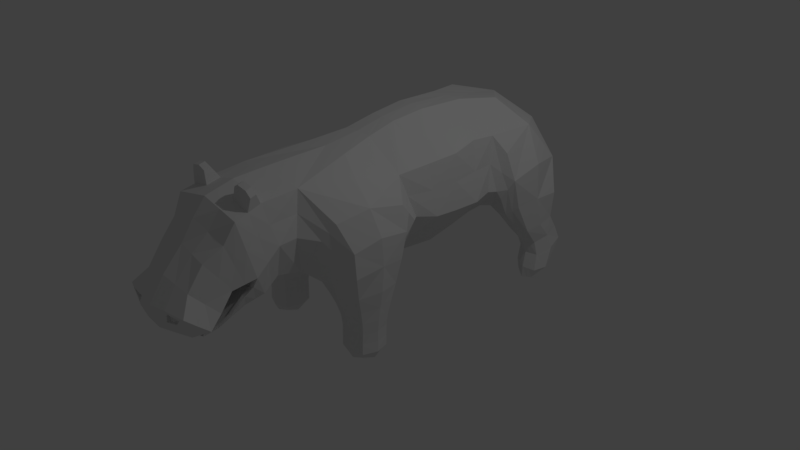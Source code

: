 # Source: kaba.blend  (saved by Blender 2.79.0; exported with 4.5.12 LTS)
import bpy
from mathutils import Matrix  # noqa: F401  (used for matrix-valued properties, if any)

bpy.ops.wm.read_factory_settings(use_empty=True)
scene = bpy.context.scene
scene.name = 'Scene'

# ---- collections
col_collection_1 = bpy.data.collections.new('Collection 1'); scene.collection.children.link(col_collection_1)

# ---- materials (node trees are filled in below, after node groups)
mat_material = bpy.data.materials.new('Material')
mat_material.alpha_threshold = 0.0
mat_material.use_transparent_shadow = False
mat_material.roughness = 0.5
mat_material.specular_intensity = 0.08947
mat_material.line_color = (0.0, 0.0, 0.0, 1.0)

# ---- material node trees

# ---- world
world_world = bpy.data.worlds.new('World'); scene.world = world_world
world_world.color = (0.05088, 0.05088, 0.05088)
world_world.use_sun_shadow = False
world_world.sun_shadow_jitter_overblur = 0.0
world_world.cycles.sampling_method = 'MANUAL'

# ---- cameras
cam_camera = bpy.data.cameras.new('Camera')
cam_camera.clip_end = 100.0
cam_camera.lens = 35.0
cam_camera.sensor_width = 32.0
cam_camera.sensor_height = 18.0
cam_camera.ortho_scale = 7.314
cam_camera.dof.focus_distance = 0.0
cam_camera.dof.aperture_fstop = 128.0

# ---- lights
light_lamp = bpy.data.lights.new('Lamp', 'POINT')
light_lamp.transmission_factor = 0.0
light_lamp.cutoff_distance = 30.0
light_lamp.energy = 100.0
light_lamp.shadow_buffer_clip_start = 1.001
light_lamp.shadow_soft_size = 0.1
light_lamp.shadow_maximum_resolution = 0.006
light_lamp.use_absolute_resolution = True

# ---- meshes
me_cube = bpy.data.meshes.new('Cube')
me_cube.from_pydata([(0.7131, 2.211, -0.1042), (0.9161, 1.98, -0.1705), (0.9561, 2.475, -0.00069), (1.146, 2.223, -0.08172), (0.9501, 2.116, -0.7717), (0.7427, -0.748, -0.8116), (0.3079, -0.6082, 1.639), (0.7367, -1.324, 0.927), (0.9358, -0.788, 1.224), (0.8919, -0.05882, 0.8211), (0.629, -1.802, 1.006), (0.9536, 2.467, 0.4038), (1.111, 1.988, 0.5209), (0.8829, 1.624, 0.333), (0.6041, 2.059, 0.1961), (0.5109, -0.7488, -0.3928), (0.7407, -0.9875, -0.3832), (0.9732, -0.7275, -0.3819), (0.754, -0.495, -0.3915), (0.5104, -0.7548, -0.6702), (0.7431, -0.9951, -0.6646), (0.9769, -0.736, -0.6701), (0.7462, -0.4968, -0.6757), (0.9612, 2.514, -0.4484), (1.2, 2.164, -0.5314), (0.9589, 1.964, -0.5465), (0.7135, 2.251, -0.4999), (0.1691, 2.672, 0.9449), (0.8295, 2.053, 1.471), (0.8651, 1.437, 0.7146), (0.1289, 2.064, 0.2418), (0.1887, 0.2527, 1.789), (0.8637, 0.3531, 0.7224), (0.2245, 1.372, 1.821), (0.8921, 1.037, 0.7054), (0.3668, -0.773, 0.171), (0.7648, -1.218, 0.3556), (1.058, -0.7007, 0.5092), (0.7428, -0.2731, 0.2779), (0.4382, -0.7478, -0.1021), (0.7391, -1.054, -0.07893), (1.002, -0.7136, -0.05866), (0.7471, -0.434, -0.08387), (0.5113, -2.242, 0.542), (0.5077, -2.575, 0.3011), (0.781, -1.244, 0.6256), (0.2915, -0.8541, 0.2838), (0.7704, 2.186, -0.6884), (0.5845, -1.543, 0.9917), (0.5705, -0.7559, -0.7762), (0.9215, -0.7424, -0.7762), (0.206, -0.145, 1.703), (0.7461, -0.9368, -0.772), (0.8631, -1.212, 1.141), (0.7453, -0.5612, -0.7804), (0.6627, -0.7594, 1.485), (1.065, -0.7352, 0.8836), (0.9363, -0.2932, 1.108), (0.791, 0.06452, 0.7876), (0.8207, -0.1405, 0.5435), (0.9518, 2.33, -0.7066), (1.136, 2.111, -0.7205), (0.9542, 1.964, -0.7031), (0.4482, -2.7, 0.2407), (0.7753, 2.398, -0.03432), (0.9499, 2.397, 0.1611), (1.12, 2.407, -0.01911), (0.9652, 2.551, -0.1844), (1.125, 2.069, 0.1174), (1.08, 2.031, -0.1543), (1.189, 2.265, -0.264), (0.8997, 1.816, 0.02204), (0.7695, 2.048, -0.1529), (0.9487, 2.022, -0.3423), (0.6808, 2.1, 0.03648), (0.7178, 2.288, -0.2687), (0.4235, -1.712, 0.5292), (0.4967, -1.913, 1.495), (0.6513, -2.125, 0.7491), (0.6943, 2.368, 0.2662), (0.7424, 2.6, 0.6942), (1.119, 2.329, 0.5141), (1.076, 1.992, 1.004), (1.041, 1.69, 0.4597), (0.8886, 1.497, 0.6022), (0.6886, 1.749, 0.2136), (0.4317, 2.06, 0.2923), (0.5739, -0.5616, -0.3945), (0.5099, -0.7514, -0.5301), (0.5679, -0.9333, -0.3883), (0.4939, -0.7477, -0.2521), (0.738, -0.9891, -0.5235), (0.9168, -0.9186, -0.3801), (0.7422, -1.004, -0.2371), (0.9704, -0.7291, -0.5274), (0.9254, -0.5484, -0.3864), (0.9877, -0.7267, -0.2277), (0.7474, -0.4943, -0.5339), (0.7572, -0.481, -0.2426), (0.5713, -0.5664, -0.6743), (0.5706, -0.9411, -0.666), (0.9135, -0.923, -0.666), (0.9235, -0.5536, -0.6743), (0.7751, 2.446, -0.4678), (1.143, 2.399, -0.4797), (1.14, 1.995, -0.5523), (0.7782, 2.073, -0.5192), (0.5116, 2.515, 1.384), (0.3841, 1.881, 1.764), (0.9091, 1.551, 1.224), (0.8233, 1.317, 0.7293), (0.452, 1.603, 0.3291), (0.7387, 0.3101, 1.381), (0.2076, 0.725, 1.839), (0.3343, 0.277, 0.1016), (0.8874, 0.6678, 0.7134), (0.71, 1.128, 1.459), (0.3638, 1.147, 0.1659), (0.4421, -0.401, 0.02705), (0.3822, -0.7543, 0.04168), (0.4718, -1.144, 0.243), (0.7414, -1.136, 0.1136), (1.035, -1.087, 0.4691), (1.039, -0.7098, 0.1715), (1.0, -0.3689, 0.4628), (0.7368, -0.3626, 0.07742), (0.5151, -0.5141, -0.1125), (0.5149, -0.9815, -0.09552), (0.9428, -0.9587, -0.06303), (0.9553, -0.4972, -0.06511), (0.4502, -2.17, 0.358), (0.4024, -2.613, 0.9961), (0.5226, -2.443, 0.3828), (0.398, -2.53, 0.1725), (0.4718, -2.982, 0.5099), (0.6158, -0.6145, -0.7518), (0.6165, -0.8927, -0.7456), (0.8714, -0.8798, -0.7456), (0.8758, -0.6045, -0.7518), (0.818, 2.327, -0.6386), (1.088, 2.271, -0.6599), (1.091, 2.0, -0.6737), (0.8196, 2.053, -0.6508), (0.7784, 2.48, -0.2082), (1.146, 2.478, -0.2028), (1.114, 2.053, -0.337), (0.7807, 2.115, -0.3154), (0.752, 2.315, 0.1003), (1.109, 2.301, 0.1653), (1.074, 1.871, 0.06495), (0.7409, 1.897, 0.005258), (0.7316, 1.457, 1.44), (0.3499, 1.478, 0.2345), (0.4758, 2.47, 0.4081), (0.9662, 2.433, 0.9647), (1.043, 1.574, 0.8752), (0.5922, 1.65, 0.3608), (0.5612, -0.549, -0.2512), (0.5561, -0.9446, -0.2469), (0.9292, -0.9304, -0.2286), (0.9427, -0.5397, -0.2328), (0.3127, -0.2325, 0.09514), (0.4082, -1.382, 0.4409), (1.026, -1.104, 0.7966), (1.009, -0.2985, 0.7948), (0.3528, -2.655, 0.1582), (0.4042, -2.98, 0.4292), (0.5078, -1.956, 0.4356), (0.5278, -2.261, 1.408), (0.7857, 0.7298, 1.414), (0.3928, 0.7113, 0.1006), (0.5149, -1.445, 1.531), (0.5718, -0.5636, -0.5337), (0.5682, -0.9366, -0.5259), (0.9098, -0.9177, -0.5238), (0.9209, -0.5489, -0.5316), (0.7188, -0.1475, 1.368), (0.4632, -0.4638, -0.03739), (0.4747, -1.046, 0.06734), (0.971, -1.012, 0.1572), (0.9691, -0.4341, 0.1543), (0.4204, -2.392, 0.245), (0.3973, -2.813, 0.7242), (0.4558, -2.827, 0.2806), (0.5137, -2.382, 0.6624), (0.5252, -2.555, 0.4542), (0.5691, -2.702, 0.3362), (0.4842, -2.395, 1.164), (0.5612, -2.243, 0.7096), (0.4656, -1.834, 0.4824), (0.5123, -2.087, 1.451), (0.6402, -1.964, 0.8776), (0.9982, 2.005, -0.1624), (1.038, 2.441, -0.009898), (1.043, 2.114, -0.7461), (0.8321, -0.7452, -0.7939), (0.7999, -1.268, 1.034), (0.9141, -0.176, 0.9643), (0.5628, -1.857, 1.25), (1.036, 2.398, 0.4589), (0.9621, 1.657, 0.3963), (0.8287, -0.953, -0.3817), (0.8397, -0.5217, -0.3889), (0.8283, -0.9591, -0.6653), (0.8348, -0.5252, -0.675), (1.052, 2.456, -0.464), (1.049, 1.979, -0.5494), (0.3404, 2.593, 1.164), (0.8871, 1.494, 0.9692), (0.8012, 0.3316, 1.052), (0.8011, 1.083, 1.082), (0.8999, -1.152, 0.4124), (0.8715, -0.321, 0.3703), (0.8409, -1.006, -0.07098), (0.8512, -0.4656, -0.07449), (0.501, -2.493, 0.8285), (0.5895, -2.841, 0.4363), (0.9034, -1.174, 0.7111), (0.5497, -1.494, 1.261), (0.8088, -0.9083, -0.7588), (0.8106, -0.5828, -0.7661), (0.7549, -0.04148, 1.078), (0.9148, -0.2195, 0.6692), (1.02, 2.3, -0.6832), (1.023, 1.982, -0.6884), (0.4505, -2.922, 0.3323), (1.029, 2.349, 0.1632), (1.056, 2.514, -0.1936), (0.9869, 1.843, 0.04349), (1.031, 2.038, -0.3396), (0.8543, 2.516, 0.8294), (0.9658, 1.536, 0.7387), (0.8239, -0.9534, -0.5237), (0.8357, -0.967, -0.2329), (0.8341, -0.5216, -0.5328), (0.8499, -0.5103, -0.2377), (0.7774, 1.387, 1.084), (0.8365, 0.6988, 1.064), (0.8562, -1.074, 0.1354), (0.8529, -0.3984, 0.1158), (0.4849, -2.682, 0.5912), (0.5896, -2.193, 1.079), (0.5453, -2.326, 0.9343), (0.5762, -2.025, 1.164), (0.2386, -2.88, 0.2578), (0.2483, -1.91, 1.559), (0.2012, -2.608, 1.041), (0.2616, -3.005, 0.5043), (0.2575, -1.493, 1.585), (0.28, -3.024, 0.4256), (0.2639, -2.267, 1.47), (0.1987, -2.836, 0.7668), (0.2421, -2.417, 1.245), (0.2561, -2.088, 1.514), (0.255, -2.976, 0.3179), (0.29, -2.003, 1.695), (0.3678, -2.013, 1.741), (0.4895, -2.005, 1.711), (0.5371, -1.987, 1.635), (0.5459, -2.064, 1.615), (0.4983, -2.083, 1.69), (0.3688, -2.092, 1.72), (0.2909, -2.082, 1.674), (0.2276, -3.01, 0.5324), (0.5328, -2.968, 0.5402), (0.4182, -2.979, 0.4008), (0.2567, -3.03, 0.396), (0.254, -2.966, 0.5024), (0.4641, -2.943, 0.508), (0.3966, -2.942, 0.4273), (0.2724, -2.985, 0.4238), (0.5648, -2.125, 0.6784), (0.5627, -2.246, 0.5349), (0.5577, -2.586, 0.295), (0.586, -2.125, 0.734), (0.5737, -2.445, 0.3822), (0.4839, -2.74, 0.2174), (0.607, -2.156, 0.6342), (0.479, -2.063, 0.3968), (0.545, -2.166, 0.6156), (0.4974, -2.217, 0.5158), (0.5088, -2.418, 0.3567), (0.4938, -2.549, 0.2749), (0.4344, -2.659, 0.2145), (0.2503, -2.922, 0.2398), (0.4827, -2.866, 0.2638), (0.5615, -2.388, 0.6609), (0.6064, -2.257, 0.705), (0.5725, -2.55, 0.4583), (0.6205, -2.714, 0.3325), (0.2388, -2.9, 0.2938), (0.456, -2.848, 0.3166), (0.5139, -2.402, 0.6985), (0.5614, -2.263, 0.7457), (0.5254, -2.575, 0.4902), (0.5693, -2.722, 0.3722), (0.5862, -2.146, 0.77), (0.5311, -2.141, 0.5894), (0.0, -1.661, 0.3932), (0.0, -1.048, 0.3564), (-0.7131, 2.211, -0.1042), (-0.9161, 1.98, -0.1705), (-0.9561, 2.475, -0.00069), (0.0, -2.786, 0.1546), (-1.146, 2.223, -0.08172), (-0.9501, 2.116, -0.7717), (-0.7427, -0.748, -0.8116), (-0.3079, -0.6082, 1.639), (-0.7367, -1.324, 0.927), (0.0, -1.086, 1.654), (-0.9358, -0.788, 1.224), (-0.8919, -0.05882, 0.8211), (0.0, -1.907, 1.623), (-0.629, -1.802, 1.006), (-0.9536, 2.467, 0.4038), (-1.111, 1.988, 0.5209), (-0.8829, 1.624, 0.333), (-0.6041, 2.059, 0.1961), (-0.5109, -0.7488, -0.3928), (-0.7407, -0.9875, -0.3832), (-0.9732, -0.7275, -0.3819), (-0.754, -0.495, -0.3915), (-0.5104, -0.7548, -0.6702), (-0.7431, -0.9951, -0.6646), (-0.9769, -0.736, -0.6701), (-0.7462, -0.4968, -0.6757), (-0.9612, 2.514, -0.4484), (-1.2, 2.164, -0.5314), (-0.9589, 1.964, -0.5465), (-0.7135, 2.251, -0.4999), (-0.1691, 2.672, 0.9449), (-0.8295, 2.053, 1.471), (-0.8651, 1.437, 0.7146), (-0.1289, 2.064, 0.2418), (-0.1887, 0.2527, 1.789), (-0.8637, 0.3531, 0.7224), (0.0, 0.2795, 0.01023), (-0.2245, 1.372, 1.821), (-0.8921, 1.037, 0.7054), (0.0, 1.382, 0.1296), (-0.3668, -0.773, 0.171), (-0.7648, -1.218, 0.3556), (-1.058, -0.7007, 0.5092), (-0.7428, -0.2731, 0.2779), (-0.4382, -0.7478, -0.1021), (-0.7391, -1.054, -0.07893), (-1.002, -0.7136, -0.05866), (-0.7471, -0.434, -0.08387), (0.0, -2.117, 0.2404), (0.0, -2.603, 1.086), (-0.5113, -2.242, 0.542), (0.0, -2.522, 0.1128), (0.0, -3.052, 0.5245), (-0.5077, -2.575, 0.3011), (-0.781, -1.244, 0.6256), (-0.2915, -0.8541, 0.2838), (-0.7704, 2.186, -0.6884), (0.0, -1.422, 0.3924), (0.0, -0.2536, 0.1287), (-0.5845, -1.543, 0.9917), (-0.5705, -0.7559, -0.7762), (0.0, -1.541, 1.64), (-0.9215, -0.7424, -0.7762), (-0.206, -0.145, 1.703), (-0.7461, -0.9368, -0.772), (-0.8631, -1.212, 1.141), (-0.7453, -0.5612, -0.7804), (-0.6627, -0.7594, 1.485), (-1.065, -0.7352, 0.8836), (-0.9363, -0.2932, 1.108), (0.0, -0.6356, 1.662), (0.0, 1.838, 1.751), (-0.791, 0.06452, 0.7876), (-0.8207, -0.1405, 0.5435), (-0.9518, 2.33, -0.7066), (-1.136, 2.111, -0.7205), (-0.9542, 1.964, -0.7031), (-0.4482, -2.7, 0.2407), (0.0, -3.081, 0.3911), (0.0, -2.707, 0.1067), (-0.7753, 2.398, -0.03432), (-0.9499, 2.397, 0.1611), (-1.12, 2.407, -0.01911), (-0.9652, 2.551, -0.1844), (-1.125, 2.069, 0.1174), (-1.08, 2.031, -0.1543), (-1.189, 2.265, -0.264), (-0.8997, 1.816, 0.02204), (-0.7695, 2.048, -0.1529), (-0.9487, 2.022, -0.3423), (-0.6808, 2.1, 0.03648), (-0.7178, 2.288, -0.2687), (-0.4235, -1.712, 0.5292), (0.0, -1.89, 0.305), (0.0, -2.273, 1.531), (-0.4967, -1.913, 1.495), (-0.6513, -2.125, 0.7491), (-0.6943, 2.368, 0.2662), (-0.7424, 2.6, 0.6942), (-1.119, 2.329, 0.5141), (-1.076, 1.992, 1.004), (-1.041, 1.69, 0.4597), (-0.8886, 1.497, 0.6022), (-0.6886, 1.749, 0.2136), (-0.4317, 2.06, 0.2923), (-0.5739, -0.5616, -0.3945), (-0.5099, -0.7514, -0.5301), (-0.5679, -0.9333, -0.3883), (-0.4939, -0.7477, -0.2521), (-0.738, -0.9891, -0.5235), (-0.9168, -0.9186, -0.3801), (-0.7422, -1.004, -0.2371), (-0.9704, -0.7291, -0.5274), (-0.9254, -0.5484, -0.3864), (-0.9877, -0.7267, -0.2277), (-0.7474, -0.4943, -0.5339), (-0.7572, -0.481, -0.2426), (-0.5713, -0.5664, -0.6743), (-0.5706, -0.9411, -0.666), (-0.9135, -0.923, -0.666), (-0.9235, -0.5536, -0.6743), (-0.7751, 2.446, -0.4678), (-1.143, 2.399, -0.4797), (-1.14, 1.995, -0.5523), (-0.7782, 2.073, -0.5192), (0.0, 2.522, 0.4616), (-0.5116, 2.515, 1.384), (-0.3841, 1.881, 1.764), (-0.9091, 1.551, 1.224), (-0.8233, 1.317, 0.7293), (-0.452, 1.603, 0.3291), (0.0, 1.896, 0.1519), (-0.7387, 0.3101, 1.381), (-0.2076, 0.725, 1.839), (-0.3343, 0.277, 0.1016), (-0.8874, 0.6678, 0.7134), (0.0, 0.7689, 0.0517), (-0.71, 1.128, 1.459), (-0.3638, 1.147, 0.1659), (-0.4421, -0.401, 0.02705), (-0.3822, -0.7543, 0.04168), (-0.4718, -1.144, 0.243), (-0.7414, -1.136, 0.1136), (-1.035, -1.087, 0.4691), (-1.039, -0.7098, 0.1715), (-1.0, -0.3689, 0.4628), (-0.7368, -0.3626, 0.07742), (-0.5151, -0.5141, -0.1125), (-0.5149, -0.9815, -0.09552), (-0.9428, -0.9587, -0.06303), (-0.9553, -0.4972, -0.06511), (-0.4502, -2.17, 0.358), (0.0, -2.343, 0.1491), (0.0, -2.859, 0.8094), (-0.4024, -2.613, 0.9961), (-0.5226, -2.443, 0.3828), (-0.398, -2.53, 0.1725), (-0.4718, -2.982, 0.5099), (-0.6158, -0.6145, -0.7518), (-0.6165, -0.8927, -0.7456), (-0.8714, -0.8798, -0.7456), (-0.8758, -0.6045, -0.7518), (-0.818, 2.327, -0.6386), (-1.088, 2.271, -0.6599), (-1.091, 2.0, -0.6737), (-0.8196, 2.053, -0.6508), (-0.7784, 2.48, -0.2082), (-1.146, 2.478, -0.2028), (-1.114, 2.053, -0.337), (-0.7807, 2.115, -0.3154), (-0.752, 2.315, 0.1003), (-1.109, 2.301, 0.1653), (-1.074, 1.871, 0.06495), (-0.7409, 1.897, 0.005258), (0.0, 2.3, 1.681), (-0.7316, 1.457, 1.44), (-0.3499, 1.478, 0.2345), (-0.4758, 2.47, 0.4081), (-0.9662, 2.433, 0.9647), (-1.043, 1.574, 0.8752), (-0.5922, 1.65, 0.3608), (-0.5612, -0.549, -0.2512), (-0.5561, -0.9446, -0.2469), (-0.9292, -0.9304, -0.2286), (-0.9427, -0.5397, -0.2328), (-0.3127, -0.2325, 0.09514), (-0.4082, -1.382, 0.4409), (-1.026, -1.104, 0.7966), (-1.009, -0.2985, 0.7948), (-0.3528, -2.655, 0.1582), (-0.4042, -2.98, 0.4292), (-0.5078, -1.956, 0.4356), (-0.5278, -2.261, 1.408), (-0.7857, 0.7298, 1.414), (-0.3928, 0.7113, 0.1006), (0.0, 2.708, 0.8645), (-0.5149, -1.445, 1.531), (-0.5718, -0.5636, -0.5337), (-0.5682, -0.9366, -0.5259), (-0.9098, -0.9177, -0.5238), (-0.9209, -0.5489, -0.5316), (0.0, 0.7192, 1.851), (0.0, -0.153, 1.719), (-0.7188, -0.1475, 1.368), (-0.4632, -0.4638, -0.03739), (-0.4747, -1.046, 0.06734), (-0.971, -1.012, 0.1572), (-0.9691, -0.4341, 0.1543), (-0.4204, -2.392, 0.245), (0.0, 1.372, 1.821), (0.0, 0.2476, 1.8), (-0.3973, -2.813, 0.7242), (0.0, -2.979, 0.2158), (-0.4558, -2.827, 0.2806), (0.0, -2.44, 1.326), (-0.5137, -2.382, 0.6624), (-0.5252, -2.555, 0.4542), (-0.5691, -2.702, 0.3362), (-0.4842, -2.395, 1.164), (-0.5612, -2.243, 0.7096), (0.0, -1.776, 0.3491), (0.0, -2.09, 1.577), (-0.4656, -1.834, 0.4824), (-0.5123, -2.087, 1.451), (-0.6402, -1.964, 0.8776), (-0.9982, 2.005, -0.1624), (-1.038, 2.441, -0.009898), (0.0, -3.03, 0.3035), (-1.043, 2.114, -0.7461), (-0.8321, -0.7452, -0.7939), (-0.7999, -1.268, 1.034), (-0.9141, -0.176, 0.9643), (-0.5628, -1.857, 1.25), (-1.036, 2.398, 0.4589), (-0.9621, 1.657, 0.3963), (-0.8287, -0.953, -0.3817), (-0.8397, -0.5217, -0.3889), (-0.8283, -0.9591, -0.6653), (-0.8348, -0.5252, -0.675), (-1.052, 2.456, -0.464), (-1.049, 1.979, -0.5494), (-0.3404, 2.593, 1.164), (-0.8871, 1.494, 0.9692), (-0.8012, 0.3316, 1.052), (-0.8011, 1.083, 1.082), (-0.8999, -1.152, 0.4124), (-0.8715, -0.321, 0.3703), (-0.8409, -1.006, -0.07098), (-0.8512, -0.4656, -0.07449), (-0.501, -2.493, 0.8285), (-0.5895, -2.841, 0.4363), (-0.9034, -1.174, 0.7111), (-0.5497, -1.494, 1.261), (-0.8088, -0.9083, -0.7588), (-0.8106, -0.5828, -0.7661), (-0.7549, -0.04148, 1.078), (-0.9148, -0.2195, 0.6692), (-1.02, 2.3, -0.6832), (-1.023, 1.982, -0.6884), (-0.4505, -2.922, 0.3323), (-1.029, 2.349, 0.1632), (-1.056, 2.514, -0.1936), (-0.9869, 1.843, 0.04349), (-1.031, 2.038, -0.3396), (0.0, 2.504, 1.273), (-0.8543, 2.516, 0.8294), (-0.9658, 1.536, 0.7387), (-0.8239, -0.9534, -0.5237), (-0.8357, -0.967, -0.2329), (-0.8341, -0.5216, -0.5328), (-0.8499, -0.5103, -0.2377), (-0.7774, 1.387, 1.084), (-0.8365, 0.6988, 1.064), (-0.8562, -1.074, 0.1354), (-0.8529, -0.3984, 0.1158), (-0.4849, -2.682, 0.5912), (-0.5896, -2.193, 1.079), (-0.5453, -2.326, 0.9343), (-0.5762, -2.025, 1.164), (-0.2386, -2.88, 0.2578), (-0.2483, -1.91, 1.559), (-0.2012, -2.608, 1.041), (-0.2616, -3.005, 0.5043), (-0.2575, -1.493, 1.585), (-0.28, -3.024, 0.4256), (-0.2639, -2.267, 1.47), (-0.1987, -2.836, 0.7668), (-0.2421, -2.417, 1.245), (-0.2561, -2.088, 1.514), (-0.255, -2.976, 0.3179), (-0.29, -2.003, 1.695), (-0.3678, -2.013, 1.741), (-0.4895, -2.005, 1.711), (-0.5371, -1.987, 1.635), (-0.5459, -2.064, 1.615), (-0.4983, -2.083, 1.69), (-0.3688, -2.092, 1.72), (-0.2909, -2.082, 1.674), (-0.2276, -3.01, 0.5324), (-0.5328, -2.968, 0.5402), (-0.4182, -2.979, 0.4008), (-0.2567, -3.03, 0.396), (-0.254, -2.966, 0.5024), (-0.4641, -2.943, 0.508), (-0.3966, -2.942, 0.4273), (-0.2724, -2.985, 0.4238), (0.0, -2.125, 0.7491), (0.0, -2.561, 0.2694), (0.0, -2.125, 0.6784), (-0.5648, -2.125, 0.6784), (-0.5627, -2.246, 0.5349), (-0.5577, -2.586, 0.295), (-0.586, -2.125, 0.734), (-0.5737, -2.445, 0.3822), (-0.4839, -2.74, 0.2174), (0.0, -2.736, 0.1866), (-0.607, -2.156, 0.6342), (-0.479, -2.063, 0.3968), (-0.545, -2.166, 0.6156), (0.0, -2.142, 0.5858), (0.0, -2.419, 0.3561), (0.0, -2.22, 0.5087), (-0.4974, -2.217, 0.5158), (-0.5088, -2.418, 0.3567), (-0.4938, -2.549, 0.2749), (0.0, -2.695, 0.1604), (-0.4344, -2.659, 0.2145), (0.0, -2.003, 0.2727), (-0.2503, -2.922, 0.2398), (-0.4827, -2.866, 0.2638), (-0.5615, -2.388, 0.6609), (-0.6064, -2.257, 0.705), (-0.5725, -2.55, 0.4583), (-0.6205, -2.714, 0.3325), (0.0, -2.923, 0.2395), (0.0, -2.943, 0.2755), (0.0, -2.734, 0.3685), (-0.2388, -2.9, 0.2938), (-0.456, -2.848, 0.3166), (-0.5139, -2.402, 0.6985), (-0.5614, -2.263, 0.7457), (-0.5254, -2.575, 0.4902), (-0.5693, -2.722, 0.3722), (-0.5862, -2.146, 0.77), (0.0, -2.277, 0.741), (0.0, -2.146, 0.7851), (0.0, -2.57, 0.4943), (0.0, -2.408, 0.6969), (-0.5311, -2.141, 0.5894)], [], [(520, 189, 167, 393), (298, 357, 162, 76), (299, 46, 162, 357), (31, 113, 501, 510), (299, 358, 161, 46), (0, 72, 150, 74), (0, 74, 147, 64), (0, 64, 143, 75), (0, 75, 146, 72), (192, 69, 149, 228), (1, 71, 150, 72), (1, 72, 146, 73), (192, 229, 145, 69), (2, 64, 147, 65), (193, 226, 148, 66), (193, 66, 144, 227), (2, 67, 143, 64), (254, 225, 265, 266), (303, 379, 165, 276), (3, 66, 148, 68), (3, 68, 149, 69), (3, 69, 145, 70), (3, 70, 144, 66), (4, 47, 139, 60), (194, 223, 140, 61), (194, 61, 141, 224), (4, 62, 142, 47), (195, 220, 138, 50), (195, 50, 137, 219), (5, 52, 136, 49), (5, 49, 135, 54), (431, 425, 30), (6, 370, 171, 55), (6, 55, 176, 51), (196, 53, 171, 218), (7, 48, 162, 45), (196, 217, 163, 53), (309, 248, 171, 370), (8, 53, 163, 56), (8, 56, 164, 57), (8, 57, 176, 55), (8, 55, 171, 53), (197, 221, 176, 57), (197, 57, 164, 222), (9, 59, 161, 58), (253, 250, 168, 190), (245, 77, 171, 248), (243, 190, 168, 241), (191, 78, 167, 189), (10, 76, 162, 48), (198, 218, 171, 77), (11, 79, 153, 80), (199, 230, 154, 81), (199, 81, 148, 226), (11, 65, 147, 79), (12, 81, 154, 82), (12, 82, 155, 83), (12, 83, 149, 68), (12, 68, 148, 81), (200, 83, 155, 231), (13, 84, 156, 85), (13, 85, 150, 71), (200, 228, 149, 83), (14, 85, 156, 86), (14, 86, 153, 79), (14, 79, 147, 74), (14, 74, 150, 85), (15, 87, 172, 88), (15, 88, 173, 89), (15, 89, 158, 90), (15, 90, 157, 87), (16, 89, 173, 91), (201, 232, 174, 92), (201, 92, 159, 233), (16, 93, 158, 89), (17, 92, 174, 94), (17, 94, 175, 95), (17, 95, 160, 96), (17, 96, 159, 92), (202, 95, 175, 234), (18, 97, 172, 87), (18, 87, 157, 98), (202, 235, 160, 95), (19, 99, 135, 49), (19, 49, 136, 100), (19, 100, 173, 88), (19, 88, 172, 99), (20, 100, 136, 52), (203, 219, 137, 101), (203, 101, 174, 232), (20, 91, 173, 100), (21, 101, 137, 50), (21, 50, 138, 102), (21, 102, 175, 94), (21, 94, 174, 101), (204, 102, 138, 220), (22, 54, 135, 99), (22, 99, 172, 97), (204, 234, 175, 102), (23, 103, 143, 67), (205, 227, 144, 104), (205, 104, 140, 223), (23, 60, 139, 103), (24, 104, 144, 70), (24, 70, 145, 105), (24, 105, 141, 61), (24, 61, 140, 104), (206, 105, 145, 229), (25, 73, 146, 106), (25, 106, 142, 62), (206, 224, 141, 105), (26, 106, 146, 75), (26, 75, 143, 103), (26, 103, 139, 47), (26, 47, 142, 106), (207, 107, 154, 230), (27, 80, 153, 425), (28, 107, 474, 108), (28, 108, 151, 109), (28, 109, 155, 82), (28, 82, 154, 107), (208, 109, 151, 236), (29, 110, 152, 111), (29, 111, 156, 84), (208, 231, 155, 109), (30, 111, 152, 431), (51, 31, 510, 502), (30, 425, 153, 86), (30, 86, 156, 111), (31, 51, 176, 112), (31, 112, 169, 113), (209, 112, 176, 221), (32, 58, 161, 114), (32, 114, 170, 115), (209, 237, 169, 112), (336, 114, 161, 358), (336, 436, 170, 114), (33, 113, 169, 116), (33, 116, 151, 108), (210, 116, 169, 237), (34, 115, 170, 117), (34, 117, 152, 110), (210, 236, 151, 116), (339, 117, 170, 436), (339, 431, 152, 117), (35, 118, 177, 119), (35, 119, 178, 120), (35, 120, 162, 46), (35, 46, 161, 118), (36, 120, 178, 121), (211, 238, 179, 122), (211, 122, 163, 217), (36, 45, 162, 120), (37, 122, 179, 123), (37, 123, 180, 124), (37, 124, 164, 56), (37, 56, 163, 122), (212, 124, 180, 239), (38, 125, 177, 118), (38, 118, 161, 59), (212, 222, 164, 124), (39, 126, 157, 90), (39, 90, 158, 127), (39, 127, 178, 119), (39, 119, 177, 126), (40, 127, 158, 93), (213, 233, 159, 128), (213, 128, 179, 238), (40, 121, 178, 127), (41, 128, 159, 96), (41, 96, 160, 129), (41, 129, 180, 123), (41, 123, 179, 128), (214, 129, 160, 235), (42, 98, 157, 126), (42, 126, 177, 125), (214, 239, 180, 129), (348, 130, 181, 452), (495, 27, 425), (627, 393, 167, 278), (371, 509, 33, 108), (246, 251, 182, 131), (252, 187, 168, 250), (215, 131, 182, 240), (272, 275, 181, 130), (277, 278, 167, 78), (242, 241, 168, 187), (351, 133, 165, 379), (108, 474, 371), (207, 27, 495, 564), (351, 452, 181, 133), (113, 33, 509, 501), (247, 249, 270, 267), (263, 264, 182, 251), (6, 51, 502, 370), (216, 264, 265, 225), (273, 276, 165, 133), (273, 133, 181, 275), (216, 240, 182, 264), (215, 242, 187, 131), (246, 131, 187, 252), (10, 191, 189, 76), (198, 77, 190, 243), (190, 77, 258, 259), (298, 76, 189, 520), (10, 198, 243, 191), (286, 287, 242, 215), (289, 288, 240, 216), (289, 216, 225, 285), (107, 207, 564, 474), (287, 78, 241, 242), (286, 215, 240, 288), (42, 125, 239, 214), (42, 214, 235, 98), (40, 213, 238, 121), (40, 93, 233, 213), (38, 59, 222, 212), (38, 212, 239, 125), (36, 211, 217, 45), (36, 121, 238, 211), (34, 110, 236, 210), (34, 210, 237, 115), (32, 115, 237, 209), (32, 209, 221, 58), (29, 84, 231, 208), (29, 208, 236, 110), (27, 207, 230, 80), (25, 62, 224, 206), (25, 206, 229, 73), (23, 205, 223, 60), (23, 67, 227, 205), (22, 97, 234, 204), (22, 204, 220, 54), (20, 203, 232, 91), (20, 52, 219, 203), (18, 98, 235, 202), (18, 202, 234, 97), (16, 201, 233, 93), (16, 91, 232, 201), (13, 71, 228, 200), (13, 200, 231, 84), (11, 199, 226, 65), (11, 80, 230, 199), (10, 48, 218, 198), (191, 243, 241, 78), (9, 197, 222, 59), (9, 58, 221, 197), (7, 45, 217, 196), (7, 196, 218, 48), (5, 195, 219, 52), (5, 54, 220, 195), (4, 194, 224, 62), (4, 60, 223, 194), (284, 285, 225, 254), (2, 193, 227, 67), (2, 65, 226, 193), (1, 73, 229, 192), (1, 192, 228, 71), (512, 284, 254, 527), (312, 521, 253, 245), (349, 246, 252, 514), (352, 263, 251, 453), (352, 378, 266, 263), (514, 252, 250, 394), (349, 453, 251, 246), (312, 245, 248, 361), (521, 394, 250, 253), (309, 361, 248), (527, 254, 266, 378), (245, 253, 262, 255), (77, 245, 255, 256, 257, 258), (253, 190, 259, 260, 261, 262), (259, 258, 257, 260), (261, 256, 255, 262), (256, 261, 260, 257), (247, 134, 264, 263), (134, 166, 265, 264), (166, 249, 266, 265), (249, 247, 263, 266), (267, 270, 269, 268), (166, 134, 268, 269), (249, 166, 269, 270), (134, 247, 267, 268), (63, 44, 282, 283), (615, 63, 283, 625), (279, 43, 272, 277), (132, 44, 273, 275), (63, 615, 303, 276), (44, 63, 276, 273), (43, 132, 275, 272), (44, 132, 281, 282), (283, 282, 607, 625), (619, 621, 280, 297), (282, 281, 620, 607), (281, 280, 621, 620), (43, 279, 297, 280), (279, 274, 271, 297), (132, 43, 280, 281), (186, 183, 291, 295), (184, 185, 294, 292), (244, 183, 285, 284), (184, 188, 287, 286), (185, 184, 286, 288), (183, 186, 289, 285), (186, 185, 288, 289), (188, 274, 78, 287), (634, 244, 284, 512), (188, 184, 292, 293), (183, 244, 290, 291), (292, 294, 646, 647), (293, 292, 647, 644), (635, 636, 295, 291, 290), (294, 295, 636, 646), (296, 293, 644, 645), (185, 186, 295, 294), (274, 188, 293, 296), (244, 634, 635, 290), (608, 619, 297, 271), (274, 279, 277, 78), (272, 130, 278, 277), (348, 627, 278, 130), (520, 393, 491, 522), (298, 392, 486, 357), (299, 357, 486, 355), (334, 510, 501, 433), (299, 355, 485, 358), (300, 390, 473, 388), (300, 380, 470, 390), (300, 391, 466, 380), (300, 388, 469, 391), (525, 562, 472, 385), (301, 388, 473, 387), (301, 389, 469, 388), (525, 385, 468, 563), (302, 381, 470, 380), (526, 382, 471, 560), (526, 561, 467, 382), (302, 380, 466, 383), (589, 601, 600, 559), (303, 614, 489, 379), (304, 384, 471, 382), (304, 385, 472, 384), (304, 386, 468, 385), (304, 382, 467, 386), (305, 374, 462, 356), (528, 375, 463, 557), (528, 558, 464, 375), (305, 356, 465, 376), (529, 362, 461, 554), (529, 553, 460, 362), (306, 360, 459, 364), (306, 366, 458, 360), (431, 333, 425), (307, 367, 496, 370), (307, 363, 503, 367), (530, 552, 496, 365), (308, 354, 486, 359), (530, 365, 487, 551), (309, 370, 496, 583), (310, 368, 487, 365), (310, 369, 488, 368), (310, 367, 503, 369), (310, 365, 496, 367), (531, 369, 503, 555), (531, 556, 488, 369), (311, 372, 485, 373), (588, 523, 492, 585), (580, 583, 496, 395), (578, 576, 492, 523), (524, 522, 491, 396), (313, 359, 486, 392), (532, 395, 496, 552), (314, 398, 477, 397), (533, 399, 478, 565), (533, 560, 471, 399), (314, 397, 470, 381), (315, 400, 478, 399), (315, 401, 479, 400), (315, 384, 472, 401), (315, 399, 471, 384), (534, 566, 479, 401), (316, 403, 480, 402), (316, 387, 473, 403), (534, 401, 472, 562), (317, 404, 480, 403), (317, 397, 477, 404), (317, 390, 470, 397), (317, 403, 473, 390), (318, 406, 497, 405), (318, 407, 498, 406), (318, 408, 482, 407), (318, 405, 481, 408), (319, 409, 498, 407), (535, 410, 499, 567), (535, 568, 483, 410), (319, 407, 482, 411), (320, 412, 499, 410), (320, 413, 500, 412), (320, 414, 484, 413), (320, 410, 483, 414), (536, 569, 500, 413), (321, 405, 497, 415), (321, 416, 481, 405), (536, 413, 484, 570), (322, 360, 458, 417), (322, 418, 459, 360), (322, 406, 498, 418), (322, 417, 497, 406), (323, 364, 459, 418), (537, 419, 460, 553), (537, 567, 499, 419), (323, 418, 498, 409), (324, 362, 460, 419), (324, 420, 461, 362), (324, 412, 500, 420), (324, 419, 499, 412), (538, 554, 461, 420), (325, 417, 458, 366), (325, 415, 497, 417), (538, 420, 500, 569), (326, 383, 466, 421), (539, 422, 467, 561), (539, 557, 463, 422), (326, 421, 462, 374), (327, 386, 467, 422), (327, 423, 468, 386), (327, 375, 464, 423), (327, 422, 463, 375), (540, 563, 468, 423), (328, 424, 469, 389), (328, 376, 465, 424), (540, 423, 464, 558), (329, 391, 469, 424), (329, 421, 466, 391), (329, 356, 462, 421), (329, 424, 465, 356), (541, 565, 478, 426), (330, 425, 477, 398), (331, 427, 474, 426), (331, 428, 475, 427), (331, 400, 479, 428), (331, 426, 478, 400), (542, 571, 475, 428), (332, 430, 476, 429), (332, 402, 480, 430), (542, 428, 479, 566), (333, 431, 476, 430), (363, 502, 510, 334), (333, 404, 477, 425), (333, 430, 480, 404), (334, 432, 503, 363), (334, 433, 493, 432), (543, 555, 503, 432), (335, 434, 485, 372), (335, 435, 494, 434), (543, 432, 493, 572), (336, 358, 485, 434), (336, 434, 494, 436), (337, 437, 493, 433), (337, 427, 475, 437), (544, 572, 493, 437), (338, 438, 494, 435), (338, 429, 476, 438), (544, 437, 475, 571), (339, 436, 494, 438), (339, 438, 476, 431), (340, 440, 504, 439), (340, 441, 505, 440), (340, 355, 486, 441), (340, 439, 485, 355), (341, 442, 505, 441), (545, 443, 506, 573), (545, 551, 487, 443), (341, 441, 486, 354), (342, 444, 506, 443), (342, 445, 507, 444), (342, 368, 488, 445), (342, 443, 487, 368), (546, 574, 507, 445), (343, 439, 504, 446), (343, 373, 485, 439), (546, 445, 488, 556), (344, 408, 481, 447), (344, 448, 482, 408), (344, 440, 505, 448), (344, 447, 504, 440), (345, 411, 482, 448), (547, 449, 483, 568), (547, 573, 506, 449), (345, 448, 505, 442), (346, 414, 483, 449), (346, 450, 484, 414), (346, 444, 507, 450), (346, 449, 506, 444), (548, 570, 484, 450), (347, 447, 481, 416), (347, 446, 504, 447), (548, 450, 507, 574), (348, 452, 508, 451), (495, 425, 330), (627, 617, 491, 393), (371, 427, 337, 509), (581, 454, 511, 586), (587, 585, 492, 518), (549, 575, 511, 454), (610, 451, 508, 613), (616, 396, 491, 617), (577, 518, 492, 576), (351, 379, 489, 456), (427, 371, 474), (541, 564, 495, 330), (351, 456, 508, 452), (433, 501, 509, 337), (582, 602, 605, 584), (598, 586, 511, 599), (307, 370, 502, 363), (550, 559, 600, 599), (611, 456, 489, 614), (611, 613, 508, 456), (550, 599, 511, 575), (549, 454, 518, 577), (581, 587, 518, 454), (313, 392, 522, 524), (532, 578, 523, 395), (523, 594, 593, 395), (298, 520, 522, 392), (313, 524, 578, 532), (630, 549, 577, 631), (633, 550, 575, 632), (633, 629, 559, 550), (426, 474, 564, 541), (631, 577, 576, 396), (630, 632, 575, 549), (347, 548, 574, 446), (347, 416, 570, 548), (345, 442, 573, 547), (345, 547, 568, 411), (343, 546, 556, 373), (343, 446, 574, 546), (341, 354, 551, 545), (341, 545, 573, 442), (338, 544, 571, 429), (338, 435, 572, 544), (335, 543, 572, 435), (335, 372, 555, 543), (332, 542, 566, 402), (332, 429, 571, 542), (330, 398, 565, 541), (328, 540, 558, 376), (328, 389, 563, 540), (326, 374, 557, 539), (326, 539, 561, 383), (325, 538, 569, 415), (325, 366, 554, 538), (323, 409, 567, 537), (323, 537, 553, 364), (321, 536, 570, 416), (321, 415, 569, 536), (319, 411, 568, 535), (319, 535, 567, 409), (316, 534, 562, 387), (316, 402, 566, 534), (314, 381, 560, 533), (314, 533, 565, 398), (313, 532, 552, 359), (524, 396, 576, 578), (311, 373, 556, 531), (311, 531, 555, 372), (308, 530, 551, 354), (308, 359, 552, 530), (306, 364, 553, 529), (306, 529, 554, 366), (305, 376, 558, 528), (305, 528, 557, 374), (628, 589, 559, 629), (302, 383, 561, 526), (302, 526, 560, 381), (301, 525, 563, 389), (301, 387, 562, 525), (512, 527, 589, 628), (312, 580, 588, 521), (349, 514, 587, 581), (352, 453, 586, 598), (352, 598, 601, 378), (514, 394, 585, 587), (349, 581, 586, 453), (312, 361, 583, 580), (521, 588, 585, 394), (309, 583, 361), (527, 378, 601, 589), (580, 590, 597, 588), (395, 593, 592, 591, 590, 580), (588, 597, 596, 595, 594, 523), (594, 595, 592, 593), (596, 597, 590, 591), (591, 592, 595, 596), (582, 598, 599, 457), (457, 599, 600, 490), (490, 600, 601, 584), (584, 601, 598, 582), (602, 603, 604, 605), (490, 604, 603, 457), (584, 605, 604, 490), (457, 603, 602, 582), (377, 626, 624, 353), (615, 625, 626, 377), (618, 616, 610, 350), (455, 613, 611, 353), (377, 614, 303, 615), (353, 611, 614, 377), (350, 610, 613, 455), (353, 624, 623, 455), (626, 625, 607, 624), (619, 648, 622, 621), (624, 607, 620, 623), (623, 620, 621, 622), (350, 622, 648, 618), (618, 648, 609, 612), (455, 623, 622, 350), (517, 642, 638, 513), (515, 639, 641, 516), (579, 628, 629, 513), (515, 630, 631, 519), (516, 632, 630, 515), (513, 629, 633, 517), (517, 633, 632, 516), (519, 631, 396, 612), (634, 512, 628, 579), (519, 640, 639, 515), (513, 638, 637, 579), (639, 647, 646, 641), (640, 644, 647, 639), (635, 637, 638, 642, 636), (641, 646, 636, 642), (643, 645, 644, 640), (516, 641, 642, 517), (612, 643, 640, 519), (579, 637, 635, 634), (608, 609, 648, 619), (612, 396, 616, 618), (610, 616, 617, 451), (348, 451, 617, 627)])
_uv = me_cube.uv_layers.new(name='UVマップ')
_uv.uv.foreach_set('vector', [0.2118, 0.8107, 0.154, 0.8627, 0.1372, 0.8499, 0.1982, 0.7962, 0.1499, 0.6168, 0.1706, 0.5921, 0.2273, 0.6265, 0.1893, 0.6651, 0.1969, 0.5478, 0.2485, 0.5324, 0.2273, 0.6265, 0.1706, 0.5921, 0.4952, 0.3335, 0.5617, 0.3445, 0.5558, 0.3738, 0.4887, 0.3598, 0.1969, 0.5478, 0.2223, 0.4296, 0.2719, 0.4211, 0.2485, 0.5324, 0.173, 0.06018, 0.1931, 0.07123, 0.1918, 0.09858, 0.1665, 0.08444, 0.173, 0.06018, 0.1665, 0.08444, 0.14, 0.06033, 0.1533, 0.04309, 0.173, 0.06018, 0.1533, 0.04309, 0.167, 0.02717, 0.1831, 0.04131, 0.173, 0.06018, 0.1831, 0.04131, 0.201, 0.05186, 0.1931, 0.07123, 0.8055, 0.06275, 0.8158, 0.07112, 0.7856, 0.0978, 0.7763, 0.08823, 0.2107, 0.07604, 0.2118, 0.1017, 0.1918, 0.09858, 0.1931, 0.07123, 0.2107, 0.07604, 0.1931, 0.07123, 0.201, 0.05186, 0.2205, 0.06026, 0.8055, 0.06275, 0.8244, 0.04366, 0.8337, 0.04998, 0.8158, 0.07112, 0.139, 0.02534, 0.1533, 0.04309, 0.14, 0.06033, 0.1241, 0.03716, 0.8728, 0.1159, 0.8547, 0.1376, 0.8422, 0.1315, 0.8632, 0.1087, 0.8728, 0.1159, 0.8632, 0.1087, 0.8763, 0.08805, 0.8867, 0.09387, 0.139, 0.02534, 0.1549, 0.01097, 0.167, 0.02717, 0.1533, 0.04309, 0.8128, 0.4765, 0.8295, 0.4806, 0.8254, 0.4859, 0.8112, 0.4863, 0.06984, 0.7389, 0.08171, 0.7356, 0.09131, 0.7725, 0.08578, 0.779, 0.8409, 0.09266, 0.8632, 0.1087, 0.8422, 0.1315, 0.8112, 0.1133, 0.8409, 0.09266, 0.8112, 0.1133, 0.7856, 0.0978, 0.8158, 0.07112, 0.8409, 0.09266, 0.8158, 0.07112, 0.8337, 0.04998, 0.8556, 0.07177, 0.8409, 0.09266, 0.8556, 0.07177, 0.8763, 0.08805, 0.8632, 0.1087, 0.2317, 0.0119, 0.2152, 0.0202, 0.2052, 0.01294, 0.2119, 0.0001861, 0.87, 0.01404, 0.8889, 0.02776, 0.8802, 0.03154, 0.8656, 0.02277, 0.87, 0.01404, 0.8656, 0.02277, 0.8555, 0.01768, 0.8538, 0.009721, 0.2317, 0.0119, 0.2399, 0.0273, 0.2239, 0.02783, 0.2152, 0.0202, 0.7428, 0.4069, 0.7604, 0.4152, 0.7536, 0.4198, 0.7399, 0.4159, 0.7428, 0.4069, 0.7399, 0.4159, 0.7264, 0.4099, 0.7233, 0.4021, 0.4306, 0.53, 0.4211, 0.5547, 0.4094, 0.5427, 0.4105, 0.5281, 0.4306, 0.53, 0.4105, 0.5281, 0.4134, 0.5137, 0.4276, 0.5042, 0.1085, 0.1951, 0.04366, 0.1371, 0.103, 0.1671, 0.6308, 0.7589, 0.6086, 0.7952, 0.5342, 0.6794, 0.63, 0.7029, 0.6308, 0.7589, 0.63, 0.7029, 0.7143, 0.7182, 0.6831, 0.7987, 0.5882, 0.6146, 0.597, 0.6307, 0.5342, 0.6794, 0.5379, 0.6397, 0.272, 0.707, 0.2368, 0.7176, 0.2273, 0.6265, 0.282, 0.666, 0.5882, 0.6146, 0.6159, 0.5767, 0.6302, 0.5922, 0.597, 0.6307, 0.5513, 0.7694, 0.5132, 0.7118, 0.5342, 0.6794, 0.6086, 0.7952, 0.6464, 0.6562, 0.597, 0.6307, 0.6302, 0.5922, 0.6695, 0.6175, 0.6464, 0.6562, 0.6695, 0.6175, 0.7248, 0.6291, 0.7099, 0.6684, 0.6464, 0.6562, 0.7099, 0.6684, 0.7143, 0.7182, 0.63, 0.7029, 0.6464, 0.6562, 0.63, 0.7029, 0.5342, 0.6794, 0.597, 0.6307, 0.7329, 0.6587, 0.747, 0.6885, 0.7143, 0.7182, 0.7099, 0.6684, 0.7329, 0.6587, 0.7099, 0.6684, 0.7248, 0.6291, 0.7465, 0.6198, 0.3666, 0.3242, 0.3506, 0.3576, 0.2719, 0.4211, 0.3473, 0.3179, 0.9438, 0.6481, 0.9202, 0.628, 0.941, 0.5941, 0.9686, 0.6059, 0.458, 0.6896, 0.4713, 0.6557, 0.5342, 0.6794, 0.5132, 0.7118, 0.9716, 0.5545, 0.9686, 0.6059, 0.941, 0.5941, 0.9433, 0.5454, 0.1034, 0.9158, 0.08645, 0.8853, 0.1372, 0.8499, 0.154, 0.8627, 0.2054, 0.7353, 0.1893, 0.6651, 0.2273, 0.6265, 0.2368, 0.7176, 0.4889, 0.6235, 0.5379, 0.6397, 0.5342, 0.6794, 0.4713, 0.6557, 0.09908, 0.03578, 0.1149, 0.07133, 0.08353, 0.09286, 0.05837, 0.04826, 0.8389, 0.1779, 0.8367, 0.2349, 0.8121, 0.237, 0.8231, 0.1776, 0.8389, 0.1779, 0.8231, 0.1776, 0.8422, 0.1315, 0.8547, 0.1376, 0.09908, 0.03578, 0.1241, 0.03716, 0.14, 0.06033, 0.1149, 0.07133, 0.7819, 0.1621, 0.8231, 0.1776, 0.8121, 0.237, 0.7627, 0.2194, 0.7819, 0.1621, 0.7627, 0.2194, 0.7192, 0.1922, 0.7446, 0.1425, 0.7819, 0.1621, 0.7446, 0.1425, 0.7856, 0.0978, 0.8112, 0.1133, 0.7819, 0.1621, 0.8112, 0.1133, 0.8422, 0.1315, 0.8231, 0.1776, 0.7372, 0.1296, 0.7446, 0.1425, 0.7192, 0.1922, 0.7126, 0.1731, 0.2262, 0.1377, 0.2502, 0.1573, 0.1956, 0.1642, 0.1944, 0.1328, 0.2262, 0.1377, 0.1944, 0.1328, 0.1918, 0.09858, 0.2118, 0.1017, 0.7372, 0.1296, 0.7763, 0.08823, 0.7856, 0.0978, 0.7446, 0.1425, 0.1513, 0.109, 0.1944, 0.1328, 0.1956, 0.1642, 0.1314, 0.1332, 0.1513, 0.109, 0.1314, 0.1332, 0.08353, 0.09286, 0.1149, 0.07133, 0.1513, 0.109, 0.1149, 0.07133, 0.14, 0.06033, 0.1665, 0.08444, 0.1513, 0.109, 0.1665, 0.08444, 0.1918, 0.09858, 0.1944, 0.1328, 0.366, 0.5214, 0.3739, 0.4943, 0.3907, 0.5016, 0.3842, 0.5241, 0.366, 0.5214, 0.3842, 0.5241, 0.3835, 0.5471, 0.3655, 0.5488, 0.366, 0.5214, 0.3655, 0.5488, 0.3444, 0.5515, 0.3443, 0.5185, 0.366, 0.5214, 0.3443, 0.5185, 0.3531, 0.4852, 0.3739, 0.4943, 0.37, 0.5734, 0.3655, 0.5488, 0.3835, 0.5471, 0.3884, 0.5699, 0.6906, 0.4412, 0.7005, 0.4245, 0.7103, 0.4314, 0.7018, 0.448, 0.6906, 0.4412, 0.7018, 0.448, 0.6922, 0.4671, 0.6801, 0.4594, 0.37, 0.5734, 0.3516, 0.5788, 0.3444, 0.5515, 0.3655, 0.5488, 0.7266, 0.4584, 0.7018, 0.448, 0.7103, 0.4314, 0.7323, 0.4412, 0.7266, 0.4584, 0.7323, 0.4412, 0.7539, 0.4456, 0.7509, 0.4642, 0.7266, 0.4584, 0.7509, 0.4642, 0.7462, 0.4855, 0.7199, 0.4783, 0.7266, 0.4584, 0.7199, 0.4783, 0.6922, 0.4671, 0.7018, 0.448, 0.7632, 0.4652, 0.7509, 0.4642, 0.7539, 0.4456, 0.7652, 0.4458, 0.387, 0.4717, 0.4023, 0.4814, 0.3907, 0.5016, 0.3739, 0.4943, 0.387, 0.4717, 0.3739, 0.4943, 0.3531, 0.4852, 0.372, 0.4596, 0.7632, 0.4652, 0.7601, 0.4864, 0.7462, 0.4855, 0.7509, 0.4642, 0.3992, 0.5266, 0.4043, 0.5084, 0.4134, 0.5137, 0.4105, 0.5281, 0.3992, 0.5266, 0.4105, 0.5281, 0.4094, 0.5427, 0.3991, 0.5455, 0.3992, 0.5266, 0.3991, 0.5455, 0.3835, 0.5471, 0.3842, 0.5241, 0.3992, 0.5266, 0.3842, 0.5241, 0.3907, 0.5016, 0.4043, 0.5084, 0.4078, 0.5647, 0.3991, 0.5455, 0.4094, 0.5427, 0.4211, 0.5547, 0.7121, 0.4102, 0.7233, 0.4021, 0.7264, 0.4099, 0.7197, 0.4178, 0.7121, 0.4102, 0.7197, 0.4178, 0.7103, 0.4314, 0.7005, 0.4245, 0.4078, 0.5647, 0.3884, 0.5699, 0.3835, 0.5471, 0.3991, 0.5455, 0.7366, 0.4263, 0.7197, 0.4178, 0.7264, 0.4099, 0.7399, 0.4159, 0.7366, 0.4263, 0.7399, 0.4159, 0.7536, 0.4198, 0.7539, 0.4302, 0.7366, 0.4263, 0.7539, 0.4302, 0.7539, 0.4456, 0.7323, 0.4412, 0.7366, 0.4263, 0.7323, 0.4412, 0.7103, 0.4314, 0.7197, 0.4178, 0.764, 0.4283, 0.7539, 0.4302, 0.7536, 0.4198, 0.7604, 0.4152, 0.4177, 0.4911, 0.4276, 0.5042, 0.4134, 0.5137, 0.4043, 0.5084, 0.4177, 0.4911, 0.4043, 0.5084, 0.3907, 0.5016, 0.4023, 0.4814, 0.764, 0.4283, 0.7652, 0.4458, 0.7539, 0.4456, 0.7539, 0.4302, 0.1802, 0.0001861, 0.1882, 0.01754, 0.167, 0.02717, 0.1549, 0.01097, 0.8939, 0.06038, 0.8867, 0.09387, 0.8763, 0.08805, 0.8815, 0.05642, 0.8939, 0.06038, 0.8815, 0.05642, 0.8802, 0.03154, 0.8889, 0.02776, 0.1802, 0.0001861, 0.2119, 0.0001861, 0.2052, 0.01294, 0.1882, 0.01754, 0.8611, 0.04065, 0.8815, 0.05642, 0.8763, 0.08805, 0.8556, 0.07177, 0.8611, 0.04065, 0.8556, 0.07177, 0.8337, 0.04998, 0.8489, 0.02816, 0.8611, 0.04065, 0.8489, 0.02816, 0.8555, 0.01768, 0.8656, 0.02277, 0.8611, 0.04065, 0.8656, 0.02277, 0.8802, 0.03154, 0.8815, 0.05642, 0.8415, 0.02133, 0.8489, 0.02816, 0.8337, 0.04998, 0.8244, 0.04366, 0.2347, 0.04293, 0.2205, 0.06026, 0.201, 0.05186, 0.2154, 0.03649, 0.2347, 0.04293, 0.2154, 0.03649, 0.2239, 0.02783, 0.2399, 0.0273, 0.8415, 0.02133, 0.8538, 0.009721, 0.8555, 0.01768, 0.8489, 0.02816, 0.2013, 0.0284, 0.2154, 0.03649, 0.201, 0.05186, 0.1831, 0.04131, 0.2013, 0.0284, 0.1831, 0.04131, 0.167, 0.02717, 0.1882, 0.01754, 0.2013, 0.0284, 0.1882, 0.01754, 0.2052, 0.01294, 0.2152, 0.0202, 0.2013, 0.0284, 0.2152, 0.0202, 0.2239, 0.02783, 0.2154, 0.03649, 0.8456, 0.3135, 0.8105, 0.3094, 0.8121, 0.237, 0.8367, 0.2349, 0.003934, 0.0933, 0.05837, 0.04826, 0.08353, 0.09286, 0.04366, 0.1371, 0.7529, 0.2786, 0.8105, 0.3094, 0.7876, 0.3884, 0.7245, 0.3398, 0.7529, 0.2786, 0.7245, 0.3398, 0.6776, 0.2668, 0.7017, 0.2349, 0.7529, 0.2786, 0.7017, 0.2349, 0.7192, 0.1922, 0.7627, 0.2194, 0.7529, 0.2786, 0.7627, 0.2194, 0.8121, 0.237, 0.8105, 0.3094, 0.6964, 0.2014, 0.7017, 0.2349, 0.6776, 0.2668, 0.6746, 0.2158, 0.2605, 0.1682, 0.2653, 0.1829, 0.1768, 0.2072, 0.183, 0.1821, 0.2605, 0.1682, 0.183, 0.1821, 0.1956, 0.1642, 0.2502, 0.1573, 0.6964, 0.2014, 0.7126, 0.1731, 0.7192, 0.1922, 0.7017, 0.2349, 0.103, 0.1671, 0.183, 0.1821, 0.1768, 0.2072, 0.1085, 0.1951, 0.4389, 0.3167, 0.4952, 0.3335, 0.4887, 0.3598, 0.431, 0.3458, 0.103, 0.1671, 0.04366, 0.1371, 0.08353, 0.09286, 0.1314, 0.1332, 0.103, 0.1671, 0.1314, 0.1332, 0.1956, 0.1642, 0.183, 0.1821, 0.4952, 0.3335, 0.4389, 0.3167, 0.4513, 0.2282, 0.5174, 0.2367, 0.4952, 0.3335, 0.5174, 0.2367, 0.5768, 0.2455, 0.5617, 0.3445, 0.5262, 0.1887, 0.5174, 0.2367, 0.4513, 0.2282, 0.4712, 0.1873, 0.3277, 0.2861, 0.3473, 0.3179, 0.2719, 0.4211, 0.2426, 0.3471, 0.3277, 0.2861, 0.2426, 0.3471, 0.2231, 0.295, 0.3092, 0.2516, 0.5262, 0.1887, 0.5789, 0.196, 0.5768, 0.2455, 0.5174, 0.2367, 0.2023, 0.364, 0.2426, 0.3471, 0.2719, 0.4211, 0.2223, 0.4296, 0.2023, 0.364, 0.1768, 0.3098, 0.2231, 0.295, 0.2426, 0.3471, 0.6531, 0.3546, 0.5617, 0.3445, 0.5768, 0.2455, 0.6308, 0.2638, 0.6531, 0.3546, 0.6308, 0.2638, 0.6776, 0.2668, 0.7245, 0.3398, 0.6328, 0.2078, 0.6308, 0.2638, 0.5768, 0.2455, 0.5789, 0.196, 0.2859, 0.2121, 0.3092, 0.2516, 0.2231, 0.295, 0.1971, 0.2468, 0.2859, 0.2121, 0.1971, 0.2468, 0.1768, 0.2072, 0.2653, 0.1829, 0.6328, 0.2078, 0.6746, 0.2158, 0.6776, 0.2668, 0.6308, 0.2638, 0.1443, 0.243, 0.1971, 0.2468, 0.2231, 0.295, 0.1768, 0.3098, 0.1443, 0.243, 0.1085, 0.1951, 0.1768, 0.2072, 0.1971, 0.2468, 0.2705, 0.5192, 0.3006, 0.4498, 0.3124, 0.4635, 0.2924, 0.5157, 0.2705, 0.5192, 0.2924, 0.5157, 0.2929, 0.5659, 0.2662, 0.5867, 0.2705, 0.5192, 0.2662, 0.5867, 0.2273, 0.6265, 0.2485, 0.5324, 0.2705, 0.5192, 0.2485, 0.5324, 0.2719, 0.4211, 0.3006, 0.4498, 0.2893, 0.6311, 0.2662, 0.5867, 0.2929, 0.5659, 0.3091, 0.6049, 0.6309, 0.5402, 0.6496, 0.5048, 0.6642, 0.5161, 0.6453, 0.5548, 0.6309, 0.5402, 0.6453, 0.5548, 0.6302, 0.5922, 0.6159, 0.5767, 0.2893, 0.6311, 0.282, 0.666, 0.2273, 0.6265, 0.2662, 0.5867, 0.6902, 0.5747, 0.6453, 0.5548, 0.6642, 0.5161, 0.7038, 0.5319, 0.6902, 0.5747, 0.7038, 0.5319, 0.7415, 0.5421, 0.7342, 0.5849, 0.6902, 0.5747, 0.7342, 0.5849, 0.7248, 0.6291, 0.6695, 0.6175, 0.6902, 0.5747, 0.6695, 0.6175, 0.6302, 0.5922, 0.6453, 0.5548, 0.755, 0.5761, 0.7342, 0.5849, 0.7415, 0.5421, 0.7589, 0.5389, 0.3398, 0.3957, 0.3449, 0.4223, 0.3124, 0.4635, 0.3006, 0.4498, 0.3398, 0.3957, 0.3006, 0.4498, 0.2719, 0.4211, 0.3506, 0.3576, 0.755, 0.5761, 0.7465, 0.6198, 0.7248, 0.6291, 0.7342, 0.5849, 0.3184, 0.5158, 0.3291, 0.4731, 0.3531, 0.4852, 0.3443, 0.5185, 0.3184, 0.5158, 0.3443, 0.5185, 0.3444, 0.5515, 0.3196, 0.5558, 0.3184, 0.5158, 0.3196, 0.5558, 0.2929, 0.5659, 0.2924, 0.5157, 0.3184, 0.5158, 0.2924, 0.5157, 0.3124, 0.4635, 0.3291, 0.4731, 0.3316, 0.5884, 0.3196, 0.5558, 0.3444, 0.5515, 0.3516, 0.5788, 0.6669, 0.4792, 0.6801, 0.4594, 0.6922, 0.4671, 0.6803, 0.4881, 0.6669, 0.4792, 0.6803, 0.4881, 0.6642, 0.5161, 0.6496, 0.5048, 0.3316, 0.5884, 0.3091, 0.6049, 0.2929, 0.5659, 0.3196, 0.5558, 0.7137, 0.5014, 0.6803, 0.4881, 0.6922, 0.4671, 0.7199, 0.4783, 0.7137, 0.5014, 0.7199, 0.4783, 0.7462, 0.4855, 0.7439, 0.5101, 0.7137, 0.5014, 0.7439, 0.5101, 0.7415, 0.5421, 0.7038, 0.5319, 0.7137, 0.5014, 0.7038, 0.5319, 0.6642, 0.5161, 0.6803, 0.4881, 0.7593, 0.5104, 0.7439, 0.5101, 0.7462, 0.4855, 0.7601, 0.4864, 0.3564, 0.4436, 0.372, 0.4596, 0.3531, 0.4852, 0.3291, 0.4731, 0.3564, 0.4436, 0.3291, 0.4731, 0.3124, 0.4635, 0.3449, 0.4223, 0.7593, 0.5104, 0.7589, 0.5389, 0.7415, 0.5421, 0.7439, 0.5101, 0.1711, 0.7703, 0.1207, 0.8215, 0.1082, 0.7933, 0.1388, 0.7459, 0.0001861, 0.1141, 0.003934, 0.0933, 0.04366, 0.1371, 0.1847, 0.783, 0.1982, 0.7962, 0.1372, 0.8499, 0.1286, 0.8358, 0.7186, 0.3928, 0.6495, 0.387, 0.6531, 0.3546, 0.7245, 0.3398, 0.8565, 0.5724, 0.8241, 0.5352, 0.8432, 0.5185, 0.8742, 0.5486, 0.8895, 0.5984, 0.9123, 0.5664, 0.941, 0.5941, 0.9202, 0.628, 0.8896, 0.5193, 0.8742, 0.5486, 0.8432, 0.5185, 0.8577, 0.4998, 0.08916, 0.8394, 0.08797, 0.8054, 0.1082, 0.7933, 0.1207, 0.8215, 0.08992, 0.8645, 0.1286, 0.8358, 0.1372, 0.8499, 0.08645, 0.8853, 0.9177, 0.5286, 0.9433, 0.5454, 0.941, 0.5941, 0.9123, 0.5664, 0.1115, 0.7356, 0.0995, 0.7798, 0.09131, 0.7725, 0.08171, 0.7356, 0.7245, 0.3398, 0.7876, 0.3884, 0.7186, 0.3928, 0.8456, 0.3135, 0.8847, 0.3171, 0.9074, 0.3321, 0.8505, 0.3638, 0.1115, 0.7356, 0.1388, 0.7459, 0.1082, 0.7933, 0.0995, 0.7798, 0.5617, 0.3445, 0.6531, 0.3546, 0.6495, 0.387, 0.5558, 0.3738, 0.8136, 0.4992, 0.8137, 0.4888, 0.8163, 0.4909, 0.8175, 0.4951, 0.8107, 0.5023, 0.8343, 0.4965, 0.8432, 0.5185, 0.8241, 0.5352, 0.6308, 0.7589, 0.6831, 0.7987, 0.6699, 0.8244, 0.6086, 0.7952, 0.8415, 0.4877, 0.8343, 0.4965, 0.8254, 0.4859, 0.8295, 0.4806, 0.08639, 0.7906, 0.08578, 0.779, 0.09131, 0.7725, 0.0995, 0.7798, 0.08639, 0.7906, 0.0995, 0.7798, 0.1082, 0.7933, 0.08797, 0.8054, 0.8415, 0.4877, 0.8577, 0.4998, 0.8432, 0.5185, 0.8343, 0.4965, 0.8896, 0.5193, 0.9177, 0.5286, 0.9123, 0.5664, 0.8742, 0.5486, 0.8565, 0.5724, 0.8742, 0.5486, 0.9123, 0.5664, 0.8895, 0.5984, 0.1203, 0.9456, 0.1034, 0.9158, 0.154, 0.8627, 0.1722, 0.8753, 0.9977, 0.5621, 0.9998, 0.6, 0.9686, 0.6059, 0.9716, 0.5545, 0.9686, 0.6059, 0.9998, 0.6, 0.9981, 0.6247, 0.9861, 0.6255, 0.2255, 0.8254, 0.1722, 0.8753, 0.154, 0.8627, 0.2118, 0.8107, 0.9998, 0.524, 0.9977, 0.5621, 0.9716, 0.5545, 0.9727, 0.5089, 0.8996, 0.4856, 0.9234, 0.4898, 0.9177, 0.5286, 0.8896, 0.5193, 0.8468, 0.4789, 0.8637, 0.4799, 0.8577, 0.4998, 0.8415, 0.4877, 0.8468, 0.4789, 0.8415, 0.4877, 0.8295, 0.4806, 0.8337, 0.4756, 0.8105, 0.3094, 0.8456, 0.3135, 0.8505, 0.3638, 0.7876, 0.3884, 0.9234, 0.4898, 0.9453, 0.4935, 0.9433, 0.5454, 0.9177, 0.5286, 0.8996, 0.4856, 0.8896, 0.5193, 0.8577, 0.4998, 0.8637, 0.4799, 0.7748, 0.5107, 0.7766, 0.5357, 0.7589, 0.5389, 0.7593, 0.5104, 0.7748, 0.5107, 0.7593, 0.5104, 0.7601, 0.4864, 0.7739, 0.4871, 0.6535, 0.4703, 0.6669, 0.4792, 0.6496, 0.5048, 0.6347, 0.4934, 0.6535, 0.4703, 0.668, 0.4516, 0.6801, 0.4594, 0.6669, 0.4792, 0.7763, 0.5667, 0.7686, 0.6091, 0.7465, 0.6198, 0.755, 0.5761, 0.7763, 0.5667, 0.755, 0.5761, 0.7589, 0.5389, 0.7766, 0.5357, 0.6155, 0.5244, 0.6309, 0.5402, 0.6159, 0.5767, 0.6014, 0.5599, 0.6155, 0.5244, 0.6347, 0.4934, 0.6496, 0.5048, 0.6309, 0.5402, 0.6355, 0.1515, 0.676, 0.1646, 0.6746, 0.2158, 0.6328, 0.2078, 0.6355, 0.1515, 0.6328, 0.2078, 0.5789, 0.196, 0.5816, 0.1446, 0.5355, 0.1406, 0.5816, 0.1446, 0.5789, 0.196, 0.5262, 0.1887, 0.5355, 0.1406, 0.5262, 0.1887, 0.4712, 0.1873, 0.4912, 0.1464, 0.6942, 0.1656, 0.7064, 0.1516, 0.7126, 0.1731, 0.6964, 0.2014, 0.6942, 0.1656, 0.6964, 0.2014, 0.6746, 0.2158, 0.676, 0.1646, 0.8847, 0.3171, 0.8456, 0.3135, 0.8367, 0.2349, 0.8629, 0.2327, 0.8329, 0.01233, 0.852, 0.0001861, 0.8538, 0.009721, 0.8415, 0.02133, 0.8329, 0.01233, 0.8415, 0.02133, 0.8244, 0.04366, 0.8148, 0.03653, 0.9074, 0.06482, 0.8939, 0.06038, 0.8889, 0.02776, 0.8984, 0.02354, 0.9074, 0.06482, 0.8982, 0.1, 0.8867, 0.09387, 0.8939, 0.06038, 0.7759, 0.4256, 0.7777, 0.4455, 0.7652, 0.4458, 0.764, 0.4283, 0.7759, 0.4256, 0.764, 0.4283, 0.7604, 0.4152, 0.7681, 0.4101, 0.7032, 0.4013, 0.7121, 0.4102, 0.7005, 0.4245, 0.6901, 0.4169, 0.7032, 0.4013, 0.7194, 0.3931, 0.7233, 0.4021, 0.7121, 0.4102, 0.7759, 0.4658, 0.7739, 0.4871, 0.7601, 0.4864, 0.7632, 0.4652, 0.7759, 0.4658, 0.7632, 0.4652, 0.7652, 0.4458, 0.7777, 0.4455, 0.6794, 0.4339, 0.6906, 0.4412, 0.6801, 0.4594, 0.668, 0.4516, 0.6794, 0.4339, 0.6901, 0.4169, 0.7005, 0.4245, 0.6906, 0.4412, 0.7298, 0.1164, 0.7667, 0.07856, 0.7763, 0.08823, 0.7372, 0.1296, 0.7298, 0.1164, 0.7372, 0.1296, 0.7126, 0.1731, 0.7064, 0.1516, 0.8558, 0.1787, 0.8389, 0.1779, 0.8547, 0.1376, 0.8671, 0.1434, 0.8558, 0.1787, 0.8629, 0.2327, 0.8367, 0.2349, 0.8389, 0.1779, 0.5059, 0.5911, 0.5418, 0.6009, 0.5379, 0.6397, 0.4889, 0.6235, 0.9727, 0.5089, 0.9716, 0.5545, 0.9433, 0.5454, 0.9453, 0.4935, 0.7567, 0.6489, 0.7329, 0.6587, 0.7465, 0.6198, 0.7686, 0.6091, 0.7567, 0.6489, 0.7777, 0.6577, 0.747, 0.6885, 0.7329, 0.6587, 0.5799, 0.5981, 0.6014, 0.5599, 0.6159, 0.5767, 0.5882, 0.6146, 0.5799, 0.5981, 0.5882, 0.6146, 0.5379, 0.6397, 0.5418, 0.6009, 0.7465, 0.3954, 0.7428, 0.4069, 0.7233, 0.4021, 0.7194, 0.3931, 0.7465, 0.3954, 0.7681, 0.4101, 0.7604, 0.4152, 0.7428, 0.4069, 0.8757, 0.002454, 0.87, 0.01404, 0.8538, 0.009721, 0.852, 0.0001861, 0.8757, 0.002454, 0.8984, 0.02354, 0.8889, 0.02776, 0.87, 0.01404, 0.8158, 0.4671, 0.8337, 0.4756, 0.8295, 0.4806, 0.8128, 0.4765, 0.883, 0.123, 0.8728, 0.1159, 0.8867, 0.09387, 0.8982, 0.1, 0.883, 0.123, 0.8671, 0.1434, 0.8547, 0.1376, 0.8728, 0.1159, 0.7955, 0.0547, 0.8148, 0.03653, 0.8244, 0.04366, 0.8055, 0.06275, 0.7955, 0.0547, 0.8055, 0.06275, 0.7763, 0.08823, 0.7667, 0.07856, 0.7864, 0.4558, 0.8158, 0.4671, 0.8128, 0.4765, 0.7813, 0.4696, 0.9254, 0.7023, 0.9092, 0.6776, 0.9438, 0.6481, 0.9573, 0.678, 0.8376, 0.5963, 0.8565, 0.5724, 0.8895, 0.5984, 0.8666, 0.6291, 0.7799, 0.5052, 0.8107, 0.5023, 0.8241, 0.5352, 0.8013, 0.5529, 0.7799, 0.5052, 0.7781, 0.4843, 0.8112, 0.4863, 0.8107, 0.5023, 0.8666, 0.6291, 0.8895, 0.5984, 0.9202, 0.628, 0.8922, 0.6587, 0.8376, 0.5963, 0.8013, 0.5529, 0.8241, 0.5352, 0.8565, 0.5724, 0.4446, 0.7234, 0.458, 0.6896, 0.5132, 0.7118, 0.4924, 0.7437, 0.9092, 0.6776, 0.8922, 0.6587, 0.9202, 0.628, 0.9438, 0.6481, 0.5513, 0.7694, 0.4924, 0.7437, 0.5132, 0.7118, 0.7813, 0.4696, 0.8128, 0.4765, 0.8112, 0.4863, 0.7781, 0.4843, 0.9573, 0.678, 0.9438, 0.6481, 0.9728, 0.6515, 0.9771, 0.6628, 0.4713, 0.6557, 0.458, 0.6896, 0.4359, 0.6798, 0.431, 0.6679, 0.4379, 0.6515, 0.4499, 0.6465, 0.9438, 0.6481, 0.9686, 0.6059, 0.9861, 0.6255, 0.9883, 0.6362, 0.9826, 0.6482, 0.9728, 0.6515, 0.9861, 0.6255, 0.9981, 0.6247, 0.9986, 0.6396, 0.9883, 0.6362, 0.9826, 0.6482, 0.9894, 0.6555, 0.9771, 0.6628, 0.9728, 0.6515, 0.9894, 0.6555, 0.9826, 0.6482, 0.9883, 0.6362, 0.9986, 0.6396, 0.8136, 0.4992, 0.8298, 0.4951, 0.8343, 0.4965, 0.8107, 0.5023, 0.8298, 0.4951, 0.8245, 0.4878, 0.8254, 0.4859, 0.8343, 0.4965, 0.8245, 0.4878, 0.8137, 0.4888, 0.8112, 0.4863, 0.8254, 0.4859, 0.8137, 0.4888, 0.8136, 0.4992, 0.8107, 0.5023, 0.8112, 0.4863, 0.8175, 0.4951, 0.8163, 0.4909, 0.8229, 0.4908, 0.8265, 0.4942, 0.8245, 0.4878, 0.8298, 0.4951, 0.8265, 0.4942, 0.8229, 0.4908, 0.8137, 0.4888, 0.8245, 0.4878, 0.8229, 0.4908, 0.8163, 0.4909, 0.8298, 0.4951, 0.8136, 0.4992, 0.8175, 0.4951, 0.8265, 0.4942, 0.08219, 0.7798, 0.08248, 0.7909, 0.07916, 0.7914, 0.07884, 0.7808, 0.0647, 0.7421, 0.08219, 0.7798, 0.07884, 0.7808, 0.05983, 0.7445, 0.08098, 0.8569, 0.08146, 0.8394, 0.08916, 0.8394, 0.08992, 0.8645, 0.08277, 0.8056, 0.08248, 0.7909, 0.08639, 0.7906, 0.08797, 0.8054, 0.08219, 0.7798, 0.0647, 0.7421, 0.06984, 0.7389, 0.08578, 0.779, 0.08248, 0.7909, 0.08219, 0.7798, 0.08578, 0.779, 0.08639, 0.7906, 0.08146, 0.8394, 0.08277, 0.8056, 0.08797, 0.8054, 0.08916, 0.8394, 0.08248, 0.7909, 0.08277, 0.8056, 0.07839, 0.806, 0.07916, 0.7914, 0.07884, 0.7808, 0.07916, 0.7914, 0.04069, 0.7602, 0.05983, 0.7445, 0.005757, 0.8257, 0.01191, 0.8114, 0.07569, 0.8391, 0.07528, 0.8545, 0.07916, 0.7914, 0.07839, 0.806, 0.02725, 0.7784, 0.04069, 0.7602, 0.07839, 0.806, 0.07569, 0.8391, 0.01191, 0.8114, 0.02725, 0.7784, 0.08146, 0.8394, 0.08098, 0.8569, 0.07528, 0.8545, 0.07569, 0.8391, 0.08098, 0.8569, 0.07919, 0.8788, 0.07689, 0.8695, 0.07528, 0.8545, 0.08277, 0.8056, 0.08146, 0.8394, 0.07569, 0.8391, 0.07839, 0.806, 0.8474, 0.4754, 0.8349, 0.4726, 0.8358, 0.4695, 0.8478, 0.4724, 0.9007, 0.4779, 0.864, 0.4755, 0.8653, 0.4711, 0.902, 0.4721, 0.8177, 0.4631, 0.8349, 0.4726, 0.8337, 0.4756, 0.8158, 0.4671, 0.9007, 0.4779, 0.9246, 0.4828, 0.9234, 0.4898, 0.8996, 0.4856, 0.864, 0.4755, 0.9007, 0.4779, 0.8996, 0.4856, 0.8637, 0.4799, 0.8349, 0.4726, 0.8474, 0.4754, 0.8468, 0.4789, 0.8337, 0.4756, 0.8474, 0.4754, 0.864, 0.4755, 0.8637, 0.4799, 0.8468, 0.4789, 0.9246, 0.4828, 0.9432, 0.4838, 0.9453, 0.4935, 0.9234, 0.4898, 0.7915, 0.4492, 0.8177, 0.4631, 0.8158, 0.4671, 0.7864, 0.4558, 0.9246, 0.4828, 0.9007, 0.4779, 0.902, 0.4721, 0.9239, 0.4766, 0.8349, 0.4726, 0.8177, 0.4631, 0.8199, 0.4592, 0.8358, 0.4695, 0.902, 0.4721, 0.8653, 0.4711, 0.848, 0.4108, 0.886, 0.4013, 0.9239, 0.4766, 0.902, 0.4721, 0.886, 0.4013, 0.9063, 0.397, 0.7941, 0.4444, 0.8222, 0.4203, 0.8478, 0.4724, 0.8358, 0.4695, 0.8199, 0.4592, 0.8653, 0.4711, 0.8478, 0.4724, 0.8222, 0.4203, 0.848, 0.4108, 0.9418, 0.478, 0.9239, 0.4766, 0.9063, 0.397, 0.927, 0.3931, 0.864, 0.4755, 0.8474, 0.4754, 0.8478, 0.4724, 0.8653, 0.4711, 0.9432, 0.4838, 0.9246, 0.4828, 0.9239, 0.4766, 0.9418, 0.478, 0.8177, 0.4631, 0.7915, 0.4492, 0.7941, 0.4444, 0.8199, 0.4592, 0.0001861, 0.8393, 0.005757, 0.8257, 0.07528, 0.8545, 0.07689, 0.8695, 0.07919, 0.8788, 0.08098, 0.8569, 0.08992, 0.8645, 0.08645, 0.8853, 0.08916, 0.8394, 0.1207, 0.8215, 0.1286, 0.8358, 0.08992, 0.8645, 0.1711, 0.7703, 0.1847, 0.783, 0.1286, 0.8358, 0.1207, 0.8215, 0.2118, 0.8107, 0.1982, 0.7962, 0.1372, 0.8499, 0.154, 0.8627, 0.1499, 0.6168, 0.1893, 0.6651, 0.2273, 0.6265, 0.1706, 0.5921, 0.1969, 0.5478, 0.1706, 0.5921, 0.2273, 0.6265, 0.2485, 0.5324, 0.4952, 0.3335, 0.4887, 0.3598, 0.5558, 0.3738, 0.5617, 0.3445, 0.1969, 0.5478, 0.2485, 0.5324, 0.2719, 0.4211, 0.2223, 0.4296, 0.173, 0.06018, 0.1665, 0.08444, 0.1918, 0.09858, 0.1931, 0.07123, 0.173, 0.06018, 0.1533, 0.04309, 0.14, 0.06033, 0.1665, 0.08444, 0.173, 0.06018, 0.1831, 0.04131, 0.167, 0.02717, 0.1533, 0.04309, 0.173, 0.06018, 0.1931, 0.07123, 0.201, 0.05186, 0.1831, 0.04131, 0.8055, 0.06275, 0.7763, 0.08823, 0.7856, 0.0978, 0.8158, 0.07112, 0.2107, 0.07604, 0.1931, 0.07123, 0.1918, 0.09858, 0.2118, 0.1017, 0.2107, 0.07604, 0.2205, 0.06026, 0.201, 0.05186, 0.1931, 0.07123, 0.8055, 0.06275, 0.8158, 0.07112, 0.8337, 0.04998, 0.8244, 0.04366, 0.139, 0.02534, 0.1241, 0.03716, 0.14, 0.06033, 0.1533, 0.04309, 0.8728, 0.1159, 0.8632, 0.1087, 0.8422, 0.1315, 0.8547, 0.1376, 0.8728, 0.1159, 0.8867, 0.09387, 0.8763, 0.08805, 0.8632, 0.1087, 0.139, 0.02534, 0.1533, 0.04309, 0.167, 0.02717, 0.1549, 0.01097, 0.8128, 0.4765, 0.8112, 0.4863, 0.8254, 0.4859, 0.8295, 0.4806, 0.06984, 0.7389, 0.08578, 0.779, 0.09131, 0.7725, 0.08171, 0.7356, 0.8409, 0.09266, 0.8112, 0.1133, 0.8422, 0.1315, 0.8632, 0.1087, 0.8409, 0.09266, 0.8158, 0.07112, 0.7856, 0.0978, 0.8112, 0.1133, 0.8409, 0.09266, 0.8556, 0.07177, 0.8337, 0.04998, 0.8158, 0.07112, 0.8409, 0.09266, 0.8632, 0.1087, 0.8763, 0.08805, 0.8556, 0.07177, 0.2317, 0.0119, 0.2119, 0.0001861, 0.2052, 0.01294, 0.2152, 0.0202, 0.87, 0.01404, 0.8656, 0.02277, 0.8802, 0.03154, 0.8889, 0.02776, 0.87, 0.01404, 0.8538, 0.009721, 0.8555, 0.01768, 0.8656, 0.02277, 0.2317, 0.0119, 0.2152, 0.0202, 0.2239, 0.02783, 0.2399, 0.0273, 0.7428, 0.4069, 0.7399, 0.4159, 0.7536, 0.4198, 0.7604, 0.4152, 0.7428, 0.4069, 0.7233, 0.4021, 0.7264, 0.4099, 0.7399, 0.4159, 0.4306, 0.53, 0.4105, 0.5281, 0.4094, 0.5427, 0.4211, 0.5547, 0.4306, 0.53, 0.4276, 0.5042, 0.4134, 0.5137, 0.4105, 0.5281, 0.1085, 0.1951, 0.103, 0.1671, 0.04366, 0.1371, 0.6308, 0.7589, 0.63, 0.7029, 0.5342, 0.6794, 0.6086, 0.7952, 0.6308, 0.7589, 0.6831, 0.7987, 0.7143, 0.7182, 0.63, 0.7029, 0.5882, 0.6146, 0.5379, 0.6397, 0.5342, 0.6794, 0.597, 0.6307, 0.272, 0.707, 0.282, 0.666, 0.2273, 0.6265, 0.2368, 0.7176, 0.5882, 0.6146, 0.597, 0.6307, 0.6302, 0.5922, 0.6159, 0.5767, 0.5513, 0.7694, 0.6086, 0.7952, 0.5342, 0.6794, 0.5132, 0.7118, 0.6464, 0.6562, 0.6695, 0.6175, 0.6302, 0.5922, 0.597, 0.6307, 0.6464, 0.6562, 0.7099, 0.6684, 0.7248, 0.6291, 0.6695, 0.6175, 0.6464, 0.6562, 0.63, 0.7029, 0.7143, 0.7182, 0.7099, 0.6684, 0.6464, 0.6562, 0.597, 0.6307, 0.5342, 0.6794, 0.63, 0.7029, 0.7329, 0.6587, 0.7099, 0.6684, 0.7143, 0.7182, 0.747, 0.6885, 0.7329, 0.6587, 0.7465, 0.6198, 0.7248, 0.6291, 0.7099, 0.6684, 0.3666, 0.3242, 0.3473, 0.3179, 0.2719, 0.4211, 0.3506, 0.3576, 0.9438, 0.6481, 0.9686, 0.6059, 0.941, 0.5941, 0.9202, 0.628, 0.458, 0.6896, 0.5132, 0.7118, 0.5342, 0.6794, 0.4713, 0.6557, 0.9716, 0.5545, 0.9433, 0.5454, 0.941, 0.5941, 0.9686, 0.6059, 0.1034, 0.9158, 0.154, 0.8627, 0.1372, 0.8499, 0.08645, 0.8853, 0.2054, 0.7353, 0.2368, 0.7176, 0.2273, 0.6265, 0.1893, 0.6651, 0.4889, 0.6235, 0.4713, 0.6557, 0.5342, 0.6794, 0.5379, 0.6397, 0.09908, 0.03578, 0.05837, 0.04826, 0.08353, 0.09286, 0.1149, 0.07133, 0.8389, 0.1779, 0.8231, 0.1776, 0.8121, 0.237, 0.8367, 0.2349, 0.8389, 0.1779, 0.8547, 0.1376, 0.8422, 0.1315, 0.8231, 0.1776, 0.09908, 0.03578, 0.1149, 0.07133, 0.14, 0.06033, 0.1241, 0.03716, 0.7819, 0.1621, 0.7627, 0.2194, 0.8121, 0.237, 0.8231, 0.1776, 0.7819, 0.1621, 0.7446, 0.1425, 0.7192, 0.1922, 0.7627, 0.2194, 0.7819, 0.1621, 0.8112, 0.1133, 0.7856, 0.0978, 0.7446, 0.1425, 0.7819, 0.1621, 0.8231, 0.1776, 0.8422, 0.1315, 0.8112, 0.1133, 0.7372, 0.1296, 0.7126, 0.1731, 0.7192, 0.1922, 0.7446, 0.1425, 0.2262, 0.1377, 0.1944, 0.1328, 0.1956, 0.1642, 0.2502, 0.1573, 0.2262, 0.1377, 0.2118, 0.1017, 0.1918, 0.09858, 0.1944, 0.1328, 0.7372, 0.1296, 0.7446, 0.1425, 0.7856, 0.0978, 0.7763, 0.08823, 0.1513, 0.109, 0.1314, 0.1332, 0.1956, 0.1642, 0.1944, 0.1328, 0.1513, 0.109, 0.1149, 0.07133, 0.08353, 0.09286, 0.1314, 0.1332, 0.1513, 0.109, 0.1665, 0.08444, 0.14, 0.06033, 0.1149, 0.07133, 0.1513, 0.109, 0.1944, 0.1328, 0.1918, 0.09858, 0.1665, 0.08444, 0.366, 0.5214, 0.3842, 0.5241, 0.3907, 0.5016, 0.3739, 0.4943, 0.366, 0.5214, 0.3655, 0.5488, 0.3835, 0.5471, 0.3842, 0.5241, 0.366, 0.5214, 0.3443, 0.5185, 0.3444, 0.5515, 0.3655, 0.5488, 0.366, 0.5214, 0.3739, 0.4943, 0.3531, 0.4852, 0.3443, 0.5185, 0.37, 0.5734, 0.3884, 0.5699, 0.3835, 0.5471, 0.3655, 0.5488, 0.6906, 0.4412, 0.7018, 0.448, 0.7103, 0.4314, 0.7005, 0.4245, 0.6906, 0.4412, 0.6801, 0.4594, 0.6922, 0.4671, 0.7018, 0.448, 0.37, 0.5734, 0.3655, 0.5488, 0.3444, 0.5515, 0.3516, 0.5788, 0.7266, 0.4584, 0.7323, 0.4412, 0.7103, 0.4314, 0.7018, 0.448, 0.7266, 0.4584, 0.7509, 0.4642, 0.7539, 0.4456, 0.7323, 0.4412, 0.7266, 0.4584, 0.7199, 0.4783, 0.7462, 0.4855, 0.7509, 0.4642, 0.7266, 0.4584, 0.7018, 0.448, 0.6922, 0.4671, 0.7199, 0.4783, 0.7632, 0.4652, 0.7652, 0.4458, 0.7539, 0.4456, 0.7509, 0.4642, 0.387, 0.4717, 0.3739, 0.4943, 0.3907, 0.5016, 0.4023, 0.4814, 0.387, 0.4717, 0.372, 0.4596, 0.3531, 0.4852, 0.3739, 0.4943, 0.7632, 0.4652, 0.7509, 0.4642, 0.7462, 0.4855, 0.7601, 0.4864, 0.3992, 0.5266, 0.4105, 0.5281, 0.4134, 0.5137, 0.4043, 0.5084, 0.3992, 0.5266, 0.3991, 0.5455, 0.4094, 0.5427, 0.4105, 0.5281, 0.3992, 0.5266, 0.3842, 0.5241, 0.3835, 0.5471, 0.3991, 0.5455, 0.3992, 0.5266, 0.4043, 0.5084, 0.3907, 0.5016, 0.3842, 0.5241, 0.4078, 0.5647, 0.4211, 0.5547, 0.4094, 0.5427, 0.3991, 0.5455, 0.7121, 0.4102, 0.7197, 0.4178, 0.7264, 0.4099, 0.7233, 0.4021, 0.7121, 0.4102, 0.7005, 0.4245, 0.7103, 0.4314, 0.7197, 0.4178, 0.4078, 0.5647, 0.3991, 0.5455, 0.3835, 0.5471, 0.3884, 0.5699, 0.7366, 0.4263, 0.7399, 0.4159, 0.7264, 0.4099, 0.7197, 0.4178, 0.7366, 0.4263, 0.7539, 0.4302, 0.7536, 0.4198, 0.7399, 0.4159, 0.7366, 0.4263, 0.7323, 0.4412, 0.7539, 0.4456, 0.7539, 0.4302, 0.7366, 0.4263, 0.7197, 0.4178, 0.7103, 0.4314, 0.7323, 0.4412, 0.764, 0.4283, 0.7604, 0.4152, 0.7536, 0.4198, 0.7539, 0.4302, 0.4177, 0.4911, 0.4043, 0.5084, 0.4134, 0.5137, 0.4276, 0.5042, 0.4177, 0.4911, 0.4023, 0.4814, 0.3907, 0.5016, 0.4043, 0.5084, 0.764, 0.4283, 0.7539, 0.4302, 0.7539, 0.4456, 0.7652, 0.4458, 0.1802, 0.0001861, 0.1549, 0.01097, 0.167, 0.02717, 0.1882, 0.01754, 0.8939, 0.06038, 0.8815, 0.05642, 0.8763, 0.08805, 0.8867, 0.09387, 0.8939, 0.06038, 0.8889, 0.02776, 0.8802, 0.03154, 0.8815, 0.05642, 0.1802, 0.0001861, 0.1882, 0.01754, 0.2052, 0.01294, 0.2119, 0.0001861, 0.8611, 0.04065, 0.8556, 0.07177, 0.8763, 0.08805, 0.8815, 0.05642, 0.8611, 0.04065, 0.8489, 0.02816, 0.8337, 0.04998, 0.8556, 0.07177, 0.8611, 0.04065, 0.8656, 0.02277, 0.8555, 0.01768, 0.8489, 0.02816, 0.8611, 0.04065, 0.8815, 0.05642, 0.8802, 0.03154, 0.8656, 0.02277, 0.8415, 0.02133, 0.8244, 0.04366, 0.8337, 0.04998, 0.8489, 0.02816, 0.2347, 0.04293, 0.2154, 0.03649, 0.201, 0.05186, 0.2205, 0.06026, 0.2347, 0.04293, 0.2399, 0.0273, 0.2239, 0.02783, 0.2154, 0.03649, 0.8415, 0.02133, 0.8489, 0.02816, 0.8555, 0.01768, 0.8538, 0.009721, 0.2013, 0.0284, 0.1831, 0.04131, 0.201, 0.05186, 0.2154, 0.03649, 0.2013, 0.0284, 0.1882, 0.01754, 0.167, 0.02717, 0.1831, 0.04131, 0.2013, 0.0284, 0.2152, 0.0202, 0.2052, 0.01294, 0.1882, 0.01754, 0.2013, 0.0284, 0.2154, 0.03649, 0.2239, 0.02783, 0.2152, 0.0202, 0.8456, 0.3135, 0.8367, 0.2349, 0.8121, 0.237, 0.8105, 0.3094, 0.003934, 0.0933, 0.04366, 0.1371, 0.08353, 0.09286, 0.05837, 0.04826, 0.7529, 0.2786, 0.7245, 0.3398, 0.7876, 0.3884, 0.8105, 0.3094, 0.7529, 0.2786, 0.7017, 0.2349, 0.6776, 0.2668, 0.7245, 0.3398, 0.7529, 0.2786, 0.7627, 0.2194, 0.7192, 0.1922, 0.7017, 0.2349, 0.7529, 0.2786, 0.8105, 0.3094, 0.8121, 0.237, 0.7627, 0.2194, 0.6964, 0.2014, 0.6746, 0.2158, 0.6776, 0.2668, 0.7017, 0.2349, 0.2605, 0.1682, 0.183, 0.1821, 0.1768, 0.2072, 0.2653, 0.1829, 0.2605, 0.1682, 0.2502, 0.1573, 0.1956, 0.1642, 0.183, 0.1821, 0.6964, 0.2014, 0.7017, 0.2349, 0.7192, 0.1922, 0.7126, 0.1731, 0.103, 0.1671, 0.1085, 0.1951, 0.1768, 0.2072, 0.183, 0.1821, 0.4389, 0.3167, 0.431, 0.3458, 0.4887, 0.3598, 0.4952, 0.3335, 0.103, 0.1671, 0.1314, 0.1332, 0.08353, 0.09286, 0.04366, 0.1371, 0.103, 0.1671, 0.183, 0.1821, 0.1956, 0.1642, 0.1314, 0.1332, 0.4952, 0.3335, 0.5174, 0.2367, 0.4513, 0.2282, 0.4389, 0.3167, 0.4952, 0.3335, 0.5617, 0.3445, 0.5768, 0.2455, 0.5174, 0.2367, 0.5262, 0.1887, 0.4712, 0.1873, 0.4513, 0.2282, 0.5174, 0.2367, 0.3277, 0.2861, 0.2426, 0.3471, 0.2719, 0.4211, 0.3473, 0.3179, 0.3277, 0.2861, 0.3092, 0.2516, 0.2231, 0.295, 0.2426, 0.3471, 0.5262, 0.1887, 0.5174, 0.2367, 0.5768, 0.2455, 0.5789, 0.196, 0.2023, 0.364, 0.2223, 0.4296, 0.2719, 0.4211, 0.2426, 0.3471, 0.2023, 0.364, 0.2426, 0.3471, 0.2231, 0.295, 0.1768, 0.3098, 0.6531, 0.3546, 0.6308, 0.2638, 0.5768, 0.2455, 0.5617, 0.3445, 0.6531, 0.3546, 0.7245, 0.3398, 0.6776, 0.2668, 0.6308, 0.2638, 0.6328, 0.2078, 0.5789, 0.196, 0.5768, 0.2455, 0.6308, 0.2638, 0.2859, 0.2121, 0.1971, 0.2468, 0.2231, 0.295, 0.3092, 0.2516, 0.2859, 0.2121, 0.2653, 0.1829, 0.1768, 0.2072, 0.1971, 0.2468, 0.6328, 0.2078, 0.6308, 0.2638, 0.6776, 0.2668, 0.6746, 0.2158, 0.1443, 0.243, 0.1768, 0.3098, 0.2231, 0.295, 0.1971, 0.2468, 0.1443, 0.243, 0.1971, 0.2468, 0.1768, 0.2072, 0.1085, 0.1951, 0.2705, 0.5192, 0.2924, 0.5157, 0.3124, 0.4635, 0.3006, 0.4498, 0.2705, 0.5192, 0.2662, 0.5867, 0.2929, 0.5659, 0.2924, 0.5157, 0.2705, 0.5192, 0.2485, 0.5324, 0.2273, 0.6265, 0.2662, 0.5867, 0.2705, 0.5192, 0.3006, 0.4498, 0.2719, 0.4211, 0.2485, 0.5324, 0.2893, 0.6311, 0.3091, 0.6049, 0.2929, 0.5659, 0.2662, 0.5867, 0.6309, 0.5402, 0.6453, 0.5548, 0.6642, 0.5161, 0.6496, 0.5048, 0.6309, 0.5402, 0.6159, 0.5767, 0.6302, 0.5922, 0.6453, 0.5548, 0.2893, 0.6311, 0.2662, 0.5867, 0.2273, 0.6265, 0.282, 0.666, 0.6902, 0.5747, 0.7038, 0.5319, 0.6642, 0.5161, 0.6453, 0.5548, 0.6902, 0.5747, 0.7342, 0.5849, 0.7415, 0.5421, 0.7038, 0.5319, 0.6902, 0.5747, 0.6695, 0.6175, 0.7248, 0.6291, 0.7342, 0.5849, 0.6902, 0.5747, 0.6453, 0.5548, 0.6302, 0.5922, 0.6695, 0.6175, 0.755, 0.5761, 0.7589, 0.5389, 0.7415, 0.5421, 0.7342, 0.5849, 0.3398, 0.3957, 0.3006, 0.4498, 0.3124, 0.4635, 0.3449, 0.4223, 0.3398, 0.3957, 0.3506, 0.3576, 0.2719, 0.4211, 0.3006, 0.4498, 0.755, 0.5761, 0.7342, 0.5849, 0.7248, 0.6291, 0.7465, 0.6198, 0.3184, 0.5158, 0.3443, 0.5185, 0.3531, 0.4852, 0.3291, 0.4731, 0.3184, 0.5158, 0.3196, 0.5558, 0.3444, 0.5515, 0.3443, 0.5185, 0.3184, 0.5158, 0.2924, 0.5157, 0.2929, 0.5659, 0.3196, 0.5558, 0.3184, 0.5158, 0.3291, 0.4731, 0.3124, 0.4635, 0.2924, 0.5157, 0.3316, 0.5884, 0.3516, 0.5788, 0.3444, 0.5515, 0.3196, 0.5558, 0.6669, 0.4792, 0.6803, 0.4881, 0.6922, 0.4671, 0.6801, 0.4594, 0.6669, 0.4792, 0.6496, 0.5048, 0.6642, 0.5161, 0.6803, 0.4881, 0.3316, 0.5884, 0.3196, 0.5558, 0.2929, 0.5659, 0.3091, 0.6049, 0.7137, 0.5014, 0.7199, 0.4783, 0.6922, 0.4671, 0.6803, 0.4881, 0.7137, 0.5014, 0.7439, 0.5101, 0.7462, 0.4855, 0.7199, 0.4783, 0.7137, 0.5014, 0.7038, 0.5319, 0.7415, 0.5421, 0.7439, 0.5101, 0.7137, 0.5014, 0.6803, 0.4881, 0.6642, 0.5161, 0.7038, 0.5319, 0.7593, 0.5104, 0.7601, 0.4864, 0.7462, 0.4855, 0.7439, 0.5101, 0.3564, 0.4436, 0.3291, 0.4731, 0.3531, 0.4852, 0.372, 0.4596, 0.3564, 0.4436, 0.3449, 0.4223, 0.3124, 0.4635, 0.3291, 0.4731, 0.7593, 0.5104, 0.7439, 0.5101, 0.7415, 0.5421, 0.7589, 0.5389, 0.1711, 0.7703, 0.1388, 0.7459, 0.1082, 0.7933, 0.1207, 0.8215, 0.0001861, 0.1141, 0.04366, 0.1371, 0.003934, 0.0933, 0.1847, 0.783, 0.1286, 0.8358, 0.1372, 0.8499, 0.1982, 0.7962, 0.7186, 0.3928, 0.7245, 0.3398, 0.6531, 0.3546, 0.6495, 0.387, 0.8565, 0.5724, 0.8742, 0.5486, 0.8432, 0.5185, 0.8241, 0.5352, 0.8895, 0.5984, 0.9202, 0.628, 0.941, 0.5941, 0.9123, 0.5664, 0.8896, 0.5193, 0.8577, 0.4998, 0.8432, 0.5185, 0.8742, 0.5486, 0.08916, 0.8394, 0.1207, 0.8215, 0.1082, 0.7933, 0.08797, 0.8054, 0.08992, 0.8645, 0.08645, 0.8853, 0.1372, 0.8499, 0.1286, 0.8358, 0.9177, 0.5286, 0.9123, 0.5664, 0.941, 0.5941, 0.9433, 0.5454, 0.1115, 0.7356, 0.08171, 0.7356, 0.09131, 0.7725, 0.0995, 0.7798, 0.7245, 0.3398, 0.7186, 0.3928, 0.7876, 0.3884, 0.8456, 0.3135, 0.8505, 0.3638, 0.9074, 0.3321, 0.8847, 0.3171, 0.1115, 0.7356, 0.0995, 0.7798, 0.1082, 0.7933, 0.1388, 0.7459, 0.5617, 0.3445, 0.5558, 0.3738, 0.6495, 0.387, 0.6531, 0.3546, 0.8136, 0.4992, 0.8175, 0.4951, 0.8163, 0.4909, 0.8137, 0.4888, 0.8107, 0.5023, 0.8241, 0.5352, 0.8432, 0.5185, 0.8343, 0.4965, 0.6308, 0.7589, 0.6086, 0.7952, 0.6699, 0.8244, 0.6831, 0.7987, 0.8415, 0.4877, 0.8295, 0.4806, 0.8254, 0.4859, 0.8343, 0.4965, 0.08639, 0.7906, 0.0995, 0.7798, 0.09131, 0.7725, 0.08578, 0.779, 0.08639, 0.7906, 0.08797, 0.8054, 0.1082, 0.7933, 0.0995, 0.7798, 0.8415, 0.4877, 0.8343, 0.4965, 0.8432, 0.5185, 0.8577, 0.4998, 0.8896, 0.5193, 0.8742, 0.5486, 0.9123, 0.5664, 0.9177, 0.5286, 0.8565, 0.5724, 0.8895, 0.5984, 0.9123, 0.5664, 0.8742, 0.5486, 0.1203, 0.9456, 0.1722, 0.8753, 0.154, 0.8627, 0.1034, 0.9158, 0.9977, 0.5621, 0.9716, 0.5545, 0.9686, 0.6059, 0.9998, 0.6, 0.9686, 0.6059, 0.9861, 0.6255, 0.9981, 0.6247, 0.9998, 0.6, 0.2255, 0.8254, 0.2118, 0.8107, 0.154, 0.8627, 0.1722, 0.8753, 0.9998, 0.524, 0.9727, 0.5089, 0.9716, 0.5545, 0.9977, 0.5621, 0.8996, 0.4856, 0.8896, 0.5193, 0.9177, 0.5286, 0.9234, 0.4898, 0.8468, 0.4789, 0.8415, 0.4877, 0.8577, 0.4998, 0.8637, 0.4799, 0.8468, 0.4789, 0.8337, 0.4756, 0.8295, 0.4806, 0.8415, 0.4877, 0.8105, 0.3094, 0.7876, 0.3884, 0.8505, 0.3638, 0.8456, 0.3135, 0.9234, 0.4898, 0.9177, 0.5286, 0.9433, 0.5454, 0.9453, 0.4935, 0.8996, 0.4856, 0.8637, 0.4799, 0.8577, 0.4998, 0.8896, 0.5193, 0.7748, 0.5107, 0.7593, 0.5104, 0.7589, 0.5389, 0.7766, 0.5357, 0.7748, 0.5107, 0.7739, 0.4871, 0.7601, 0.4864, 0.7593, 0.5104, 0.6535, 0.4703, 0.6347, 0.4934, 0.6496, 0.5048, 0.6669, 0.4792, 0.6535, 0.4703, 0.6669, 0.4792, 0.6801, 0.4594, 0.668, 0.4516, 0.7763, 0.5667, 0.755, 0.5761, 0.7465, 0.6198, 0.7686, 0.6091, 0.7763, 0.5667, 0.7766, 0.5357, 0.7589, 0.5389, 0.755, 0.5761, 0.6155, 0.5244, 0.6014, 0.5599, 0.6159, 0.5767, 0.6309, 0.5402, 0.6155, 0.5244, 0.6309, 0.5402, 0.6496, 0.5048, 0.6347, 0.4934, 0.6355, 0.1515, 0.6328, 0.2078, 0.6746, 0.2158, 0.676, 0.1646, 0.6355, 0.1515, 0.5816, 0.1446, 0.5789, 0.196, 0.6328, 0.2078, 0.5355, 0.1406, 0.5262, 0.1887, 0.5789, 0.196, 0.5816, 0.1446, 0.5355, 0.1406, 0.4912, 0.1464, 0.4712, 0.1873, 0.5262, 0.1887, 0.6942, 0.1656, 0.6964, 0.2014, 0.7126, 0.1731, 0.7064, 0.1516, 0.6942, 0.1656, 0.676, 0.1646, 0.6746, 0.2158, 0.6964, 0.2014, 0.8847, 0.3171, 0.8629, 0.2327, 0.8367, 0.2349, 0.8456, 0.3135, 0.8329, 0.01233, 0.8415, 0.02133, 0.8538, 0.009721, 0.852, 0.0001861, 0.8329, 0.01233, 0.8148, 0.03653, 0.8244, 0.04366, 0.8415, 0.02133, 0.9074, 0.06482, 0.8984, 0.02354, 0.8889, 0.02776, 0.8939, 0.06038, 0.9074, 0.06482, 0.8939, 0.06038, 0.8867, 0.09387, 0.8982, 0.1, 0.7759, 0.4256, 0.764, 0.4283, 0.7652, 0.4458, 0.7777, 0.4455, 0.7759, 0.4256, 0.7681, 0.4101, 0.7604, 0.4152, 0.764, 0.4283, 0.7032, 0.4013, 0.6901, 0.4169, 0.7005, 0.4245, 0.7121, 0.4102, 0.7032, 0.4013, 0.7121, 0.4102, 0.7233, 0.4021, 0.7194, 0.3931, 0.7759, 0.4658, 0.7632, 0.4652, 0.7601, 0.4864, 0.7739, 0.4871, 0.7759, 0.4658, 0.7777, 0.4455, 0.7652, 0.4458, 0.7632, 0.4652, 0.6794, 0.4339, 0.668, 0.4516, 0.6801, 0.4594, 0.6906, 0.4412, 0.6794, 0.4339, 0.6906, 0.4412, 0.7005, 0.4245, 0.6901, 0.4169, 0.7298, 0.1164, 0.7372, 0.1296, 0.7763, 0.08823, 0.7667, 0.07856, 0.7298, 0.1164, 0.7064, 0.1516, 0.7126, 0.1731, 0.7372, 0.1296, 0.8558, 0.1787, 0.8671, 0.1434, 0.8547, 0.1376, 0.8389, 0.1779, 0.8558, 0.1787, 0.8389, 0.1779, 0.8367, 0.2349, 0.8629, 0.2327, 0.5059, 0.5911, 0.4889, 0.6235, 0.5379, 0.6397, 0.5418, 0.6009, 0.9727, 0.5089, 0.9453, 0.4935, 0.9433, 0.5454, 0.9716, 0.5545, 0.7567, 0.6489, 0.7686, 0.6091, 0.7465, 0.6198, 0.7329, 0.6587, 0.7567, 0.6489, 0.7329, 0.6587, 0.747, 0.6885, 0.7777, 0.6577, 0.5799, 0.5981, 0.5882, 0.6146, 0.6159, 0.5767, 0.6014, 0.5599, 0.5799, 0.5981, 0.5418, 0.6009, 0.5379, 0.6397, 0.5882, 0.6146, 0.7465, 0.3954, 0.7194, 0.3931, 0.7233, 0.4021, 0.7428, 0.4069, 0.7465, 0.3954, 0.7428, 0.4069, 0.7604, 0.4152, 0.7681, 0.4101, 0.8757, 0.002454, 0.852, 0.0001861, 0.8538, 0.009721, 0.87, 0.01404, 0.8757, 0.002454, 0.87, 0.01404, 0.8889, 0.02776, 0.8984, 0.02354, 0.8158, 0.4671, 0.8128, 0.4765, 0.8295, 0.4806, 0.8337, 0.4756, 0.883, 0.123, 0.8982, 0.1, 0.8867, 0.09387, 0.8728, 0.1159, 0.883, 0.123, 0.8728, 0.1159, 0.8547, 0.1376, 0.8671, 0.1434, 0.7955, 0.0547, 0.8055, 0.06275, 0.8244, 0.04366, 0.8148, 0.03653, 0.7955, 0.0547, 0.7667, 0.07856, 0.7763, 0.08823, 0.8055, 0.06275, 0.7864, 0.4558, 0.7813, 0.4696, 0.8128, 0.4765, 0.8158, 0.4671, 0.9254, 0.7023, 0.9573, 0.678, 0.9438, 0.6481, 0.9092, 0.6776, 0.8376, 0.5963, 0.8666, 0.6291, 0.8895, 0.5984, 0.8565, 0.5724, 0.7799, 0.5052, 0.8013, 0.5529, 0.8241, 0.5352, 0.8107, 0.5023, 0.7799, 0.5052, 0.8107, 0.5023, 0.8112, 0.4863, 0.7781, 0.4843, 0.8666, 0.6291, 0.8922, 0.6587, 0.9202, 0.628, 0.8895, 0.5984, 0.8376, 0.5963, 0.8565, 0.5724, 0.8241, 0.5352, 0.8013, 0.5529, 0.4446, 0.7234, 0.4924, 0.7437, 0.5132, 0.7118, 0.458, 0.6896, 0.9092, 0.6776, 0.9438, 0.6481, 0.9202, 0.628, 0.8922, 0.6587, 0.5513, 0.7694, 0.5132, 0.7118, 0.4924, 0.7437, 0.7813, 0.4696, 0.7781, 0.4843, 0.8112, 0.4863, 0.8128, 0.4765, 0.9573, 0.678, 0.9771, 0.6628, 0.9728, 0.6515, 0.9438, 0.6481, 0.4713, 0.6557, 0.4499, 0.6465, 0.4379, 0.6515, 0.431, 0.6679, 0.4359, 0.6798, 0.458, 0.6896, 0.9438, 0.6481, 0.9728, 0.6515, 0.9826, 0.6482, 0.9883, 0.6362, 0.9861, 0.6255, 0.9686, 0.6059, 0.9861, 0.6255, 0.9883, 0.6362, 0.9986, 0.6396, 0.9981, 0.6247, 0.9826, 0.6482, 0.9728, 0.6515, 0.9771, 0.6628, 0.9894, 0.6555, 0.9894, 0.6555, 0.9986, 0.6396, 0.9883, 0.6362, 0.9826, 0.6482, 0.8136, 0.4992, 0.8107, 0.5023, 0.8343, 0.4965, 0.8298, 0.4951, 0.8298, 0.4951, 0.8343, 0.4965, 0.8254, 0.4859, 0.8245, 0.4878, 0.8245, 0.4878, 0.8254, 0.4859, 0.8112, 0.4863, 0.8137, 0.4888, 0.8137, 0.4888, 0.8112, 0.4863, 0.8107, 0.5023, 0.8136, 0.4992, 0.8175, 0.4951, 0.8265, 0.4942, 0.8229, 0.4908, 0.8163, 0.4909, 0.8245, 0.4878, 0.8229, 0.4908, 0.8265, 0.4942, 0.8298, 0.4951, 0.8137, 0.4888, 0.8163, 0.4909, 0.8229, 0.4908, 0.8245, 0.4878, 0.8298, 0.4951, 0.8265, 0.4942, 0.8175, 0.4951, 0.8136, 0.4992, 0.08219, 0.7798, 0.07884, 0.7808, 0.07916, 0.7914, 0.08248, 0.7909, 0.0647, 0.7421, 0.05983, 0.7445, 0.07884, 0.7808, 0.08219, 0.7798, 0.08098, 0.8569, 0.08992, 0.8645, 0.08916, 0.8394, 0.08146, 0.8394, 0.08277, 0.8056, 0.08797, 0.8054, 0.08639, 0.7906, 0.08248, 0.7909, 0.08219, 0.7798, 0.08578, 0.779, 0.06984, 0.7389, 0.0647, 0.7421, 0.08248, 0.7909, 0.08639, 0.7906, 0.08578, 0.779, 0.08219, 0.7798, 0.08146, 0.8394, 0.08916, 0.8394, 0.08797, 0.8054, 0.08277, 0.8056, 0.08248, 0.7909, 0.07916, 0.7914, 0.07839, 0.806, 0.08277, 0.8056, 0.07884, 0.7808, 0.05983, 0.7445, 0.04069, 0.7602, 0.07916, 0.7914, 0.005757, 0.8257, 0.07528, 0.8545, 0.07569, 0.8391, 0.01191, 0.8114, 0.07916, 0.7914, 0.04069, 0.7602, 0.02725, 0.7784, 0.07839, 0.806, 0.07839, 0.806, 0.02725, 0.7784, 0.01191, 0.8114, 0.07569, 0.8391, 0.08146, 0.8394, 0.07569, 0.8391, 0.07528, 0.8545, 0.08098, 0.8569, 0.08098, 0.8569, 0.07528, 0.8545, 0.07689, 0.8695, 0.07919, 0.8788, 0.08277, 0.8056, 0.07839, 0.806, 0.07569, 0.8391, 0.08146, 0.8394, 0.8474, 0.4754, 0.8478, 0.4724, 0.8358, 0.4695, 0.8349, 0.4726, 0.9007, 0.4779, 0.902, 0.4721, 0.8653, 0.4711, 0.864, 0.4755, 0.8177, 0.4631, 0.8158, 0.4671, 0.8337, 0.4756, 0.8349, 0.4726, 0.9007, 0.4779, 0.8996, 0.4856, 0.9234, 0.4898, 0.9246, 0.4828, 0.864, 0.4755, 0.8637, 0.4799, 0.8996, 0.4856, 0.9007, 0.4779, 0.8349, 0.4726, 0.8337, 0.4756, 0.8468, 0.4789, 0.8474, 0.4754, 0.8474, 0.4754, 0.8468, 0.4789, 0.8637, 0.4799, 0.864, 0.4755, 0.9246, 0.4828, 0.9234, 0.4898, 0.9453, 0.4935, 0.9432, 0.4838, 0.7915, 0.4492, 0.7864, 0.4558, 0.8158, 0.4671, 0.8177, 0.4631, 0.9246, 0.4828, 0.9239, 0.4766, 0.902, 0.4721, 0.9007, 0.4779, 0.8349, 0.4726, 0.8358, 0.4695, 0.8199, 0.4592, 0.8177, 0.4631, 0.902, 0.4721, 0.886, 0.4013, 0.848, 0.4108, 0.8653, 0.4711, 0.9239, 0.4766, 0.9063, 0.397, 0.886, 0.4013, 0.902, 0.4721, 0.7941, 0.4444, 0.8199, 0.4592, 0.8358, 0.4695, 0.8478, 0.4724, 0.8222, 0.4203, 0.8653, 0.4711, 0.848, 0.4108, 0.8222, 0.4203, 0.8478, 0.4724, 0.9418, 0.478, 0.927, 0.3931, 0.9063, 0.397, 0.9239, 0.4766, 0.864, 0.4755, 0.8653, 0.4711, 0.8478, 0.4724, 0.8474, 0.4754, 0.9432, 0.4838, 0.9418, 0.478, 0.9239, 0.4766, 0.9246, 0.4828, 0.8177, 0.4631, 0.8199, 0.4592, 0.7941, 0.4444, 0.7915, 0.4492, 0.0001861, 0.8393, 0.07689, 0.8695, 0.07528, 0.8545, 0.005757, 0.8257, 0.07919, 0.8788, 0.08645, 0.8853, 0.08992, 0.8645, 0.08098, 0.8569, 0.08916, 0.8394, 0.08992, 0.8645, 0.1286, 0.8358, 0.1207, 0.8215, 0.1711, 0.7703, 0.1207, 0.8215, 0.1286, 0.8358, 0.1847, 0.783])
me_cube.materials.append(mat_material)
me_cube.use_remesh_preserve_volume = False
me_cube.use_remesh_preserve_attributes = False
me_cube.use_mirror_vertex_groups = False
me_cube.update()

# ---- objects
ob_cube = bpy.data.objects.new('Cube', me_cube)
ob_lamp = bpy.data.objects.new('Lamp', light_lamp)
ob_camera = bpy.data.objects.new('Camera', cam_camera)

# ---- transforms, parenting, visibility, modifiers, constraints
ob_cube.location = (0.0, 0.0, 0.0)
ob_cube.lock_rotations_4d = False
ob_cube.empty_display_type = 'ARROWS'
ob_cube.lineart.crease_threshold = 0.0
ob_lamp.location = (4.076, 1.005, 5.904)
ob_lamp.rotation_euler = (0.6503, 0.05522, 1.866)
ob_lamp.lock_rotations_4d = False
ob_lamp.empty_display_type = 'ARROWS'
ob_lamp.color = (0.0, 0.0, 0.0, 0.0)
ob_lamp.lineart.crease_threshold = 0.0
ob_camera.location = (7.481, -6.508, 5.344)
ob_camera.rotation_euler = (1.109, 0.0, 0.8149)
ob_camera.lock_rotations_4d = False
ob_camera.empty_display_type = 'ARROWS'
ob_camera.color = (0.0, 0.0, 0.0, 0.0)
ob_camera.display_type = 'WIRE'
ob_camera.lineart.crease_threshold = 0.0

# ---- collection membership
col_collection_1.objects.link(ob_cube)
col_collection_1.objects.link(ob_lamp)
col_collection_1.objects.link(ob_camera)

# ---- scene / render settings (as saved in the file)
scene.camera = ob_camera
scene.frame_start = 1; scene.frame_end = 250; scene.frame_set(1)
scene.render.engine = 'BLENDER_EEVEE_NEXT'
scene.render.resolution_percentage = 50
scene.render.dither_intensity = 0.0
scene.cycles.use_denoising = False
scene.cycles.samples = 128
scene.cycles.sampling_pattern = 'TABULATED_SOBOL'
scene.cycles.use_adaptive_sampling = False
scene.cycles.use_light_tree = False
scene.cycles.blur_glossy = 0.0
scene.cycles.sample_clamp_indirect = 0.0
scene.view_settings.view_transform = 'Standard'
bpy.context.view_layer.update()
